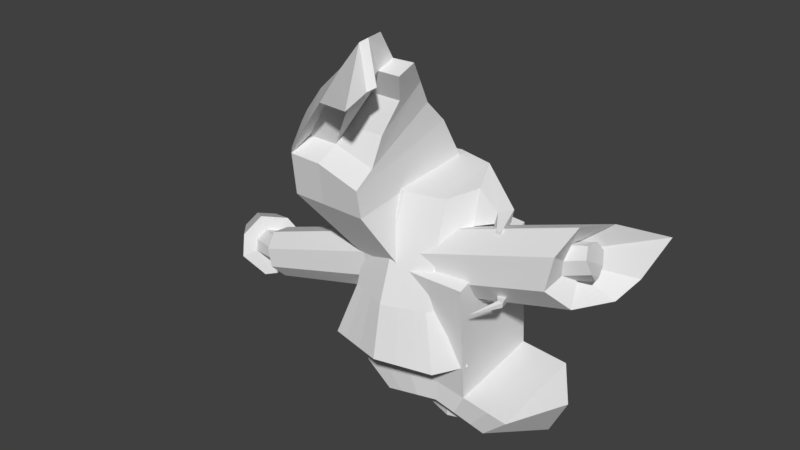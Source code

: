 # Source: wanderer1_bodyParts.blend  (saved by Blender 2.78.0; exported with 4.5.12 LTS)
import bpy
from mathutils import Matrix  # noqa: F401  (used for matrix-valued properties, if any)

bpy.ops.wm.read_factory_settings(use_empty=True)
scene = bpy.context.scene
scene.name = 'Scene'

# ---- collections
col_collection_1 = bpy.data.collections.new('Collection 1'); scene.collection.children.link(col_collection_1)

# ---- world
world_world = bpy.data.worlds.new('World'); scene.world = world_world
world_world.color = (0.05088, 0.05088, 0.05088)
world_world.use_sun_shadow = False
world_world.sun_shadow_jitter_overblur = 0.0
world_world.cycles.sampling_method = 'MANUAL'

# ---- meshes
me_cube_001 = bpy.data.meshes.new('Cube.001')
me_cube_001.from_pydata([(0.8462, 0.726, -1.661), (0.8462, 0.0591, -1.767), (1.387, 0.7049, -1.103), (-0.3326, -1.064, 1.885), (1.034, 0.3452, -1.698), (1.7, 0.2643, -1.235), (0.4427, -0.07896, -1.767), (0.4427, 0.8302, -1.661), (0.03928, 0.726, -1.661), (0.03928, 0.0591, -1.767), (0.4427, 0.8091, -1.103), (-0.5012, 0.7049, -1.103), (0.4427, 0.6852, 0.3869), (-0.3728, 0.581, 0.3869), (-0.6052, 0.5025, 0.949), (-0.6831, 0.2769, 1.374), (-0.8745, -0.6568, 1.296), (-0.743, 0.04365, 1.624), (-0.4161, -0.8017, 1.86), (-0.1481, 0.3452, -1.698), (-0.7323, 0.4305, -1.161), (-0.8197, 0.2834, 0.04386), (-1.086, -0.2116, 1.453), (-1.076, -0.4167, 0.758), (-1.147, -0.3747, 0.9652), (-1.206, -0.1783, 1.129), (-1.147, 0.1051, 1.085), (-1.083, 0.2577, 0.8865), (-1.047, 0.1902, 0.6232), (-1.044, 0.03671, 0.4849), (-1.032, -0.1607, 0.4957), (-0.1836, 0.03647, -1.451), (-0.3726, 0.7136, -1.333), (1.336, 0.3255, -1.396), (1.069, 0.03647, -1.451), (1.258, 0.7136, -1.333), (0.4427, 0.8178, -1.333), (0.4427, -0.08372, -1.451), (-0.4453, 0.3255, -1.396), (1.344, -0.3166, -1.317), (0.4427, -0.2546, -1.244), (0.4427, -0.4551, 0.07507), (1.475, 0.3013, -1.678), (-0.4567, -0.3187, -1.315), (-0.811, 0.2539, -1.233), (-0.4566, -0.4265, 0.06202), (-0.8746, 0.06731, -0.04864), (-0.9767, -0.7714, 0.6755), (-0.961, -0.8365, 1.141), (-1.237, -0.3149, 1.376), (-0.5075, 0.3013, -1.678), (-1.174, -0.2474, 0.3862), (-1.216, -0.5428, 0.6937), (-1.298, -0.499, 1.003), (-1.358, -0.2816, 1.207), (-1.198, -0.03155, 0.378), (1.044, -0.2662, -1.606), (0.4427, -0.2832, -1.454), (-0.2019, -0.2662, -1.606), (0.9058, 0.005137, -1.451), (-0.02032, 0.005137, -1.451), (0.741, 0.0231, -1.767), (0.1445, 0.0231, -1.767), (0.741, 0.7531, -1.661), (0.1445, 0.7531, -1.661), (1.141, 0.7321, -1.103), (-0.2551, 0.7321, -1.103), (-0.1601, 0.6081, 0.3869), (1.046, 0.7407, -1.333), (-0.16, 0.7407, -1.333), (-0.332, 0.5297, 0.949), (-0.4683, -0.5325, 1.465), (-0.531, -0.6568, 1.296), (-0.3896, 0.3041, 1.374), (-0.2886, -0.4088, 1.808), (-0.4339, 0.07081, 1.624), (-0.5951, -0.8412, 1.134), (0.8873, -0.2706, -1.566), (-0.03382, -0.2706, -1.566), (-0.2221, -0.434, 0.06542), (1.109, -0.3004, -1.298), (-0.2222, -0.302, -1.297), (-0.6066, -0.7764, 0.6743), (0.6877, -0.03672, -1.451), (0.1978, -0.03672, -1.451), (0.6005, -0.02498, -1.767), (0.285, -0.02498, -1.767), (0.6005, 0.7894, -1.661), (0.285, 0.7894, -1.661), (0.8118, 0.7684, -1.103), (0.07364, 0.7684, -1.103), (0.8164, 0.6444, 0.3869), (0.1239, 0.6444, 0.3869), (0.7615, 0.777, -1.333), (0.1239, 0.777, -1.333), (0.03299, 0.566, 0.949), (-0.05538, -0.5325, 1.465), (-0.07231, -0.6568, 1.163), (0.002519, 0.3404, 1.374), (0.05957, -0.4088, 1.808), (-0.02091, 0.1071, 1.624), (-0.1062, -0.8474, 0.9904), (0.6779, -0.2765, -1.513), (0.1907, -0.2765, -1.513), (0.8384, -0.4414, 0.07001), (0.09105, -0.4439, 0.06996), (0.7952, -0.2788, -1.273), (0.09106, -0.2797, -1.272), (-0.1123, -0.7831, 0.6728), (-0.5995, -0.7408, 1.664), (-0.6685, -0.9153, 1.532), (0.1107, -1.21, 1.952), (-0.8886, -0.4682, 1.727), (-0.7679, -0.3859, 1.789), (0.08581, -0.896, 2.034), (0.08092, -0.1318, 1.925), (-0.4947, -0.1824, 1.925), (-0.2483, -0.5919, 1.752), (-0.3257, -0.7408, 1.664), (-0.2483, -0.1608, 1.925), (-0.4881, -0.6091, 2.055), (-0.4028, -0.5509, 2.099), (0.197, -0.3714, 2.195), (-0.2098, -0.4072, 2.195), (0.1819, -0.5671, 2.112), (-0.03565, -0.6965, 2.072), (-0.09039, -0.8017, 2.01), (-0.06417, -0.5671, 2.112), (-0.03565, -0.3919, 2.195), (-0.1066, -0.7705, 2.421), (-0.05725, -0.7037, 2.458), (0.03065, -0.6388, 2.514), (0.1442, -0.8274, 2.074)], [], [(93, 36, 10, 89), (89, 10, 12, 91), (33, 35, 2, 5), (33, 5, 42), (25, 24, 53, 54), (48, 16, 109, 110), (20, 38, 50, 44), (24, 23, 52, 53), (94, 90, 10, 36), (90, 92, 12, 10), (38, 20, 11, 32), (34, 33, 42, 56), (21, 20, 44, 46), (20, 21, 13, 11), (22, 25, 54, 49), (22, 17, 15), (72, 71, 117, 118), (23, 30, 51, 52), (30, 29, 55, 51), (37, 83, 102, 57), (14, 27, 26, 15), (28, 27, 14, 13), (21, 29, 28, 13), (38, 31, 58, 50), (26, 25, 22, 15), (84, 37, 57, 103), (6, 85, 83, 37), (1, 4, 33, 34), (88, 94, 36, 7), (19, 38, 32, 8), (6, 37, 84, 86), (9, 31, 38, 19), (4, 0, 35, 33), (87, 7, 36, 93), (57, 102, 106, 40), (40, 106, 104, 41), (56, 42, 5, 39), (57, 40, 107, 103), (40, 41, 105, 107), (48, 49, 54, 53), (46, 45, 51, 55), (43, 45, 46, 44), (58, 43, 44, 50), (45, 47, 52, 51), (47, 48, 53, 52), (29, 21, 46, 55), (59, 34, 56, 77), (62, 60, 31, 9), (61, 1, 34, 59), (8, 32, 69, 64), (35, 68, 65, 2), (11, 13, 67, 66), (13, 14, 70, 67), (0, 63, 68, 35), (32, 11, 66, 69), (14, 15, 73, 70), (22, 49, 112, 113), (72, 16, 48, 76), (15, 17, 75, 73), (71, 74, 117), (100, 75, 119, 115), (82, 76, 48, 47), (77, 56, 39, 80), (31, 60, 78, 58), (81, 79, 45, 43), (78, 81, 43, 58), (79, 82, 47, 45), (65, 80, 39, 2), (83, 59, 77, 102), (86, 84, 60, 62), (85, 61, 59, 83), (64, 69, 94, 88), (68, 93, 89, 65), (66, 67, 92, 90), (67, 70, 95, 92), (63, 87, 93, 68), (69, 66, 90, 94), (70, 73, 98, 95), (97, 96, 71, 72), (97, 72, 76, 101), (73, 75, 100, 98), (74, 71, 96, 99), (17, 22, 113, 116), (108, 101, 76, 82), (102, 77, 80, 106), (60, 84, 103, 78), (107, 105, 79, 81), (103, 107, 81, 78), (105, 108, 82, 79), (74, 99, 124, 127), (119, 116, 123, 128), (112, 110, 3, 120), (113, 112, 120, 121), (117, 74, 127, 125), (75, 17, 116, 119), (96, 115, 99), (16, 72, 118, 109), (49, 48, 110, 112), (128, 123, 131), (120, 3, 111, 129), (121, 120, 129, 130), (110, 109, 18, 3), (118, 117, 125, 126), (115, 119, 128, 122), (116, 113, 121, 123), (109, 118, 126, 18), (89, 106, 80, 65), (3, 18, 114, 111), (126, 125, 132, 114), (123, 121, 130, 131), (18, 126, 114), (5, 2, 39), (88, 7, 6, 86), (85, 6, 7, 87), (87, 63, 61, 85), (1, 61, 63, 0), (0, 4, 1), (88, 86, 62, 64), (62, 9, 8, 64), (19, 8, 9), (91, 104, 106, 89), (91, 12, 41, 104), (12, 92, 105, 41), (92, 95, 108, 105), (95, 98, 101, 108), (97, 101, 98, 100), (97, 100, 115, 96), (122, 124, 99, 115), (127, 124, 122, 128), (129, 111, 114), (132, 130, 129, 114), (128, 131, 130, 127), (132, 125, 130), (130, 125, 127)])
_uv = me_cube_001.uv_layers.new(name='UVMap')
_uv.uv.foreach_set('vector', [0.5564, 0.02853, 0.5937, 0.02343, 0.5972, 0.05006, 0.5547, 0.05592, 0.5547, 0.05592, 0.5972, 0.05006, 0.6153, 0.2212, 0.5708, 0.2195, 0.4458, 0.0373, 0.4972, 0.04011, 0.4928, 0.06949, 0.4578, 0.0778, 0.4458, 0.0373, 0.4411, 0.07837, 0.4237, 0.05413, 0.1821, 0.2688, 0.1912, 0.259, 0.1997, 0.2643, 0.1903, 0.2717, 0.2261, 0.2751, 0.2377, 0.2837, 0.248, 0.3053, 0.2326, 0.3059, 0.166, 0.07172, 0.1814, 0.03218, 0.2037, 0.04567, 0.1828, 0.07338, 0.1912, 0.259, 0.193, 0.2482, 0.2035, 0.2474, 0.1997, 0.2643, 0.06883, 0.01658, 0.06943, 0.04469, 0.02628, 0.03711, 0.03088, 0.00996, 0.06943, 0.04469, 0.04252, 0.2108, 0.004344, 0.2106, 0.02628, 0.03711, 0.1814, 0.03218, 0.166, 0.07172, 0.1319, 0.06136, 0.1292, 0.03136, 0.3994, 0.01931, 0.4458, 0.0373, 0.4237, 0.05413, 0.3792, 0.04856, 0.1539, 0.186, 0.166, 0.07172, 0.1828, 0.07338, 0.1754, 0.1822, 0.166, 0.07172, 0.1539, 0.186, 0.09627, 0.2108, 0.1319, 0.06136, 0.1831, 0.2884, 0.1821, 0.2688, 0.1903, 0.2717, 0.1908, 0.2807, 0.1831, 0.2884, 0.1602, 0.3076, 0.1407, 0.292, 0.2558, 0.2822, 0.2682, 0.2884, 0.2715, 0.3079, 0.2623, 0.3077, 0.193, 0.2482, 0.1831, 0.2325, 0.1923, 0.2255, 0.2035, 0.2474, 0.1831, 0.2325, 0.1712, 0.2291, 0.1812, 0.2222, 0.1923, 0.2255, 0.3129, 0.0156, 0.3471, 0.01027, 0.342, 0.04117, 0.3126, 0.04268, 0.1206, 0.2599, 0.156, 0.2545, 0.1663, 0.2662, 0.1407, 0.292, 0.1593, 0.2372, 0.156, 0.2545, 0.1206, 0.2599, 0.09627, 0.2108, 0.1539, 0.186, 0.1712, 0.2291, 0.1593, 0.2372, 0.09627, 0.2108, 0.1814, 0.03218, 0.2283, 0.01604, 0.2426, 0.04781, 0.2037, 0.04567, 0.1663, 0.2662, 0.1821, 0.2688, 0.1831, 0.2884, 0.1407, 0.292, 0.279, 0.009845, 0.3129, 0.0156, 0.3126, 0.04268, 0.2814, 0.04046, 0.5922, 0.7542, 0.6078, 0.7546, 0.6119, 0.7832, 0.5922, 0.7818, 0.6324, 0.7572, 0.6681, 0.7668, 0.6656, 0.8053, 0.6413, 0.7907, 0.4506, 0.7612, 0.4545, 0.7924, 0.4295, 0.784, 0.4373, 0.7579, 0.5163, 0.7666, 0.5188, 0.8049, 0.4908, 0.8091, 0.4724, 0.7675, 0.5922, 0.7542, 0.5922, 0.7818, 0.5725, 0.7832, 0.5766, 0.7546, 0.552, 0.7571, 0.5431, 0.7906, 0.5188, 0.8049, 0.5163, 0.7666, 0.6681, 0.7668, 0.7119, 0.7675, 0.6937, 0.8091, 0.6656, 0.8053, 0.7336, 0.7612, 0.7469, 0.7578, 0.7547, 0.7838, 0.7299, 0.7922, 0.3126, 0.04268, 0.342, 0.04117, 0.3467, 0.06944, 0.3121, 0.06657, 0.3121, 0.06657, 0.3467, 0.06944, 0.3396, 0.1839, 0.3087, 0.1831, 0.3792, 0.04856, 0.4237, 0.05413, 0.4411, 0.07837, 0.3931, 0.08027, 0.3126, 0.04268, 0.3121, 0.06657, 0.2775, 0.06786, 0.2814, 0.04046, 0.3121, 0.06657, 0.3087, 0.1831, 0.2812, 0.1824, 0.2775, 0.06786, 0.2261, 0.2751, 0.1908, 0.2807, 0.1903, 0.2717, 0.1997, 0.2643, 0.1754, 0.1822, 0.2376, 0.1867, 0.1923, 0.2255, 0.1812, 0.2222, 0.231, 0.0759, 0.2376, 0.1867, 0.1754, 0.1822, 0.1828, 0.07338, 0.2426, 0.04781, 0.231, 0.0759, 0.1828, 0.07338, 0.2037, 0.04567, 0.2376, 0.1867, 0.221, 0.2462, 0.2035, 0.2474, 0.1923, 0.2255, 0.221, 0.2462, 0.2261, 0.2751, 0.1997, 0.2643, 0.2035, 0.2474, 0.1712, 0.2291, 0.1539, 0.186, 0.1754, 0.1822, 0.1812, 0.2222, 0.3779, 0.01237, 0.3994, 0.01931, 0.3792, 0.04856, 0.3648, 0.04463, 0.5626, 0.7557, 0.5552, 0.7867, 0.5431, 0.7906, 0.552, 0.7571, 0.6218, 0.7558, 0.6324, 0.7572, 0.6413, 0.7907, 0.6292, 0.7868, 0.4724, 0.7675, 0.4908, 0.8091, 0.4762, 0.8017, 0.463, 0.7644, 0.4972, 0.04011, 0.5228, 0.03401, 0.5181, 0.06262, 0.4928, 0.06949, 0.1319, 0.06136, 0.09627, 0.2108, 0.07414, 0.2105, 0.1066, 0.0532, 0.09627, 0.2108, 0.1206, 0.2599, 0.09719, 0.2652, 0.07414, 0.2105, 0.7119, 0.7675, 0.7213, 0.7644, 0.7082, 0.8017, 0.6937, 0.8091, 0.1292, 0.03136, 0.1319, 0.06136, 0.1066, 0.0532, 0.1031, 0.02369, 0.1206, 0.2599, 0.1407, 0.292, 0.1196, 0.3037, 0.09719, 0.2652, 0.1831, 0.2884, 0.1908, 0.2807, 0.1978, 0.31, 0.1915, 0.3191, 0.2558, 0.2822, 0.2377, 0.2837, 0.2261, 0.2751, 0.248, 0.268, 0.1407, 0.292, 0.1602, 0.3076, 0.142, 0.3247, 0.1196, 0.3037, 0.2682, 0.2884, 0.2787, 0.3038, 0.2715, 0.3079, 0.1107, 0.3521, 0.142, 0.3247, 0.1596, 0.3603, 0.138, 0.3898, 0.2414, 0.2406, 0.248, 0.268, 0.2261, 0.2751, 0.221, 0.2462, 0.3648, 0.04463, 0.3792, 0.04856, 0.3931, 0.08027, 0.374, 0.07564, 0.2283, 0.01604, 0.2489, 0.01163, 0.2576, 0.04355, 0.2426, 0.04781, 0.2497, 0.07271, 0.2562, 0.1839, 0.2376, 0.1867, 0.231, 0.0759, 0.2576, 0.04355, 0.2497, 0.07271, 0.231, 0.0759, 0.2426, 0.04781, 0.2562, 0.1839, 0.2414, 0.2406, 0.221, 0.2462, 0.2376, 0.1867, 0.5181, 0.06262, 0.374, 0.07564, 0.3931, 0.08027, 0.4928, 0.06949, 0.3471, 0.01027, 0.3779, 0.01237, 0.3648, 0.04463, 0.342, 0.04117, 0.5766, 0.7546, 0.5725, 0.7832, 0.5552, 0.7867, 0.5626, 0.7557, 0.6078, 0.7546, 0.6218, 0.7558, 0.6292, 0.7868, 0.6119, 0.7832, 0.463, 0.7644, 0.4762, 0.8017, 0.4545, 0.7924, 0.4506, 0.7612, 0.5228, 0.03401, 0.5564, 0.02853, 0.5547, 0.05592, 0.5181, 0.06262, 0.1066, 0.0532, 0.07414, 0.2105, 0.04252, 0.2108, 0.06943, 0.04469, 0.07414, 0.2105, 0.09719, 0.2652, 0.06025, 0.2741, 0.04252, 0.2108, 0.7213, 0.7644, 0.7336, 0.7612, 0.7299, 0.7922, 0.7082, 0.8017, 0.1031, 0.02369, 0.1066, 0.0532, 0.06943, 0.04469, 0.06883, 0.01658, 0.09719, 0.2652, 0.1196, 0.3037, 0.08466, 0.3231, 0.06025, 0.2741, 0.2804, 0.2678, 0.2863, 0.2816, 0.2682, 0.2884, 0.2558, 0.2822, 0.2804, 0.2678, 0.2558, 0.2822, 0.248, 0.268, 0.2755, 0.2538, 0.1196, 0.3037, 0.142, 0.3247, 0.1107, 0.3521, 0.08466, 0.3231, 0.2777, 0.2944, 0.2682, 0.2884, 0.2863, 0.2816, 0.2875, 0.2911, 0.1602, 0.3076, 0.1831, 0.2884, 0.1915, 0.3191, 0.1725, 0.3412, 0.2724, 0.2342, 0.2755, 0.2538, 0.248, 0.268, 0.2414, 0.2406, 0.342, 0.04117, 0.3648, 0.04463, 0.374, 0.07564, 0.3467, 0.06944, 0.2489, 0.01163, 0.279, 0.009845, 0.2814, 0.04046, 0.2576, 0.04355, 0.2775, 0.06786, 0.2812, 0.1824, 0.2562, 0.1839, 0.2497, 0.07271, 0.2814, 0.04046, 0.2775, 0.06786, 0.2497, 0.07271, 0.2576, 0.04355, 0.2812, 0.1824, 0.2724, 0.2342, 0.2414, 0.2406, 0.2562, 0.1839, 0.2787, 0.3038, 0.2913, 0.3048, 0.2944, 0.3189, 0.2851, 0.3164, 0.1596, 0.3603, 0.1725, 0.3412, 0.192, 0.3805, 0.1836, 0.398, 0.1978, 0.31, 0.2326, 0.3059, 0.2519, 0.3373, 0.2106, 0.3494, 0.1915, 0.3191, 0.1978, 0.31, 0.2106, 0.3494, 0.206, 0.3585, 0.2715, 0.3079, 0.2787, 0.3038, 0.2851, 0.3164, 0.2829, 0.3218, 0.142, 0.3247, 0.1602, 0.3076, 0.1725, 0.3412, 0.1596, 0.3603, 0.2863, 0.2816, 0.138, 0.3898, 0.2875, 0.2911, 0.2377, 0.2837, 0.2558, 0.2822, 0.2623, 0.3077, 0.248, 0.3053, 0.1908, 0.2807, 0.2261, 0.2751, 0.2326, 0.3059, 0.1978, 0.31, 0.1836, 0.398, 0.192, 0.3805, 0.2222, 0.4325, 0.2106, 0.3494, 0.2519, 0.3373, 0.2826, 0.3565, 0.2361, 0.3983, 0.206, 0.3585, 0.2106, 0.3494, 0.2361, 0.3983, 0.2307, 0.4065, 0.2326, 0.3059, 0.248, 0.3053, 0.2568, 0.3186, 0.2519, 0.3373, 0.2623, 0.3077, 0.2715, 0.3079, 0.2829, 0.3218, 0.2769, 0.3253, 0.138, 0.3898, 0.1596, 0.3603, 0.1836, 0.398, 0.171, 0.4232, 0.1725, 0.3412, 0.1915, 0.3191, 0.206, 0.3585, 0.192, 0.3805, 0.248, 0.3053, 0.2623, 0.3077, 0.2769, 0.3253, 0.2568, 0.3186, 0.5547, 0.05592, 0.3467, 0.06944, 0.374, 0.07564, 0.5181, 0.06262, 0.2519, 0.3373, 0.2568, 0.3186, 0.285, 0.335, 0.2826, 0.3565, 0.2769, 0.3253, 0.2829, 0.3218, 0.2895, 0.3312, 0.285, 0.335, 0.192, 0.3805, 0.206, 0.3585, 0.2307, 0.4065, 0.2258, 0.4193, 0.2568, 0.3186, 0.2769, 0.3253, 0.285, 0.335, 0.4411, 0.07837, 0.4928, 0.06949, 0.3931, 0.08027, 0.4506, 0.7612, 0.4373, 0.7579, 0.5922, 0.7542, 0.5766, 0.7546, 0.6078, 0.7546, 0.5922, 0.7542, 0.7469, 0.7578, 0.7336, 0.7612, 0.7336, 0.7612, 0.7213, 0.7644, 0.6218, 0.7558, 0.6078, 0.7546, 0.6324, 0.7572, 0.6218, 0.7558, 0.7213, 0.7644, 0.7119, 0.7675, 0.7119, 0.7675, 0.6681, 0.7668, 0.6324, 0.7572, 0.4506, 0.7612, 0.5766, 0.7546, 0.5626, 0.7557, 0.463, 0.7644, 0.5626, 0.7557, 0.552, 0.7571, 0.4724, 0.7675, 0.463, 0.7644, 0.5163, 0.7666, 0.4724, 0.7675, 0.552, 0.7571, 0.5708, 0.2195, 0.3396, 0.1839, 0.3467, 0.06944, 0.5547, 0.05592, 0.5708, 0.2195, 0.6153, 0.2212, 0.3087, 0.1831, 0.3396, 0.1839, 0.6153, 0.2212, 0.04252, 0.2108, 0.2812, 0.1824, 0.3087, 0.1831, 0.04252, 0.2108, 0.06025, 0.2741, 0.2724, 0.2342, 0.2812, 0.1824, 0.06025, 0.2741, 0.08466, 0.3231, 0.2755, 0.2538, 0.2724, 0.2342, 0.2804, 0.2678, 0.2755, 0.2538, 0.08466, 0.3231, 0.1107, 0.3521, 0.2804, 0.2678, 0.1107, 0.3521, 0.138, 0.3898, 0.2863, 0.2816, 0.171, 0.4232, 0.2944, 0.3189, 0.2913, 0.3048, 0.138, 0.3898, 0.2851, 0.3164, 0.2944, 0.3189, 0.171, 0.4232, 0.1836, 0.398, 0.2361, 0.3983, 0.2826, 0.3565, 0.285, 0.335, 0.2895, 0.3312, 0.2307, 0.4065, 0.2361, 0.3983, 0.285, 0.335, 0.1836, 0.398, 0.2258, 0.4193, 0.2307, 0.4065, 0.2851, 0.3164, 0.2895, 0.3312, 0.2829, 0.3218, 0.2307, 0.4065, 0.2307, 0.4065, 0.2829, 0.3218, 0.2851, 0.3164])
me_cube_001.use_remesh_preserve_volume = False
me_cube_001.use_remesh_preserve_attributes = False
me_cube_001.use_mirror_vertex_groups = False
me_cube_001.update()
me_cube_001.normals_split_custom_set([tuple(v) for v in zip(*[iter([0.1176, 0.9928, 0.02453, 0.1176, 0.9928, 0.02453, 0.1176, 0.9928, 0.02453, 0.1176, 0.9928, 0.02453, 0.1087, 0.9907, 0.08225, 0.1087, 0.9907, 0.08225, 0.1087, 0.9907, 0.08225, 0.1087, 0.9907, 0.08225, 0.5953, 0.4397, -0.6725, 0.5953, 0.4397, -0.6725, 0.5953, 0.4397, -0.6725, 0.5953, 0.4397, -0.6725, 0.1667, 0.986, -0.00239, 0.1667, 0.986, -0.00239, 0.1667, 0.986, -0.00239, -0.5886, 0.4353, -0.6812, -0.5886, 0.4353, -0.6812, -0.5886, 0.4353, -0.6812, -0.5886, 0.4353, -0.6812, 0.807, 0.1147, -0.5793, 0.807, 0.1147, -0.5793, 0.807, 0.1147, -0.5793, 0.807, 0.1147, -0.5793, -0.3321, 0.8708, -0.3624, -0.3321, 0.8708, -0.3624, -0.3321, 0.8708, -0.3624, -0.3321, 0.8708, -0.3624, -0.6047, 0.7371, -0.3016, -0.6047, 0.7371, -0.3016, -0.6047, 0.7371, -0.3016, -0.6047, 0.7371, -0.3016, -0.1176, 0.9928, 0.02453, -0.1176, 0.9928, 0.02453, -0.1176, 0.9928, 0.02453, -0.1176, 0.9928, 0.02453, -0.1172, 0.9895, 0.0843, -0.1172, 0.9895, 0.0843, -0.1172, 0.9895, 0.0843, -0.1172, 0.9895, 0.0843, -0.6351, 0.4116, -0.6536, -0.6351, 0.4116, -0.6536, -0.6351, 0.4116, -0.6536, -0.6351, 0.4116, -0.6536, -0.6497, 0.5177, -0.5568, -0.6497, 0.5177, -0.5568, -0.6497, 0.5177, -0.5568, -0.6497, 0.5177, -0.5568, -0.9448, 0.3275, -0.01395, -0.9448, 0.3275, -0.01395, -0.9448, 0.3275, -0.01395, -0.9448, 0.3275, -0.01395, -0.6713, 0.7364, 0.08429, -0.6713, 0.7364, 0.08429, -0.6713, 0.7364, 0.08429, -0.6713, 0.7364, 0.08429, -0.5255, 0.7714, 0.359, -0.5245, 0.7711, 0.361, -0.5245, 0.7711, 0.361, -0.5245, 0.7711, 0.361, -0.666, 0.6185, 0.417, -0.6676, 0.6172, 0.4163, -0.6676, 0.6172, 0.4163, 0.8433, 0.07023, -0.5328, 0.8433, 0.07023, -0.5328, 0.8433, 0.07023, -0.5328, 0.8433, 0.07023, -0.5328, -0.6966, 0.5652, 0.4419, -0.6966, 0.5652, 0.4419, -0.6966, 0.5652, 0.4419, -0.6966, 0.5652, 0.4419, -0.5853, -0.01359, 0.8107, -0.5853, -0.01359, 0.8107, -0.5853, -0.01359, 0.8107, -0.5853, -0.01359, 0.8107, -0.1384, 0.1495, -0.979, -0.1384, 0.1495, -0.979, -0.1384, 0.1495, -0.979, -0.1384, 0.1495, -0.979, -0.4879, 0.7913, 0.3684, -0.4879, 0.7913, 0.3684, -0.4879, 0.7913, 0.3684, -0.4879, 0.7913, 0.3684, -0.495, 0.8559, -0.1497, -0.495, 0.8559, -0.1497, -0.495, 0.8559, -0.1497, -0.495, 0.8559, -0.1497, -0.6359, 0.7613, -0.1267, -0.6359, 0.7613, -0.1267, -0.6359, 0.7613, -0.1267, -0.6359, 0.7613, -0.1267, 0.7314, 0.4746, -0.4897, 0.7314, 0.4746, -0.4897, 0.7314, 0.4746, -0.4897, 0.7314, 0.4746, -0.4897, -0.6826, 0.4939, 0.5386, -0.6826, 0.4939, 0.5386, -0.6815, 0.4959, 0.5382, -0.6826, 0.4939, 0.5386, 0.1333, 0.1445, -0.9805, 0.1333, 0.1445, -0.9805, 0.1333, 0.1445, -0.9805, 0.1333, 0.1445, -0.9805, 0.2428, -0.9683, -0.05868, 0.2428, -0.9683, -0.05868, 0.2428, -0.9683, -0.05868, 0.2428, -0.9683, -0.05868, 0.6821, -0.4079, -0.6069, 0.6821, -0.4079, -0.6069, 0.6821, -0.4079, -0.6069, 0.6821, -0.4079, -0.6069, -0.1685, 0.9857, -0.004114, -0.1685, 0.9857, -0.004114, -0.1685, 0.9857, -0.004114, -0.1685, 0.9857, -0.004114, -0.64, 0.3083, -0.7038, -0.64, 0.3083, -0.7038, -0.64, 0.3083, -0.7038, -0.64, 0.3083, -0.7038, -0.2428, -0.9683, -0.05868, -0.2428, -0.9683, -0.05868, -0.2428, -0.9683, -0.05868, -0.2428, -0.9683, -0.05868, -0.6857, -0.4055, -0.6045, -0.6857, -0.4055, -0.6045, -0.6857, -0.4055, -0.6045, -0.6857, -0.4055, -0.6045, 0.637, 0.3114, -0.7052, 0.637, 0.3114, -0.7052, 0.637, 0.3114, -0.7052, 0.637, 0.3114, -0.7052, 0.1685, 0.9857, -0.004114, 0.1685, 0.9857, -0.004114, 0.1685, 0.9857, -0.004114, 0.1685, 0.9857, -0.004114, -0.0204, -0.9978, 0.06347, -0.0204, -0.9978, 0.06347, -0.0204, -0.9978, 0.06347, -0.0204, -0.9978, 0.06347, -0.01999, -0.9907, -0.1348, -0.01999, -0.9907, -0.1348, -0.02031, -0.9908, -0.134, -0.01999, -0.9907, -0.1348, 0.6905, -0.468, -0.5516, 0.6905, -0.468, -0.5516, 0.6905, -0.468, -0.5516, 0.6905, -0.468, -0.5516, 0.02167, -0.9979, 0.061, 0.02167, -0.9979, 0.061, 0.02167, -0.9979, 0.061, 0.02167, -0.9979, 0.061, 0.02591, -0.9904, -0.1358, 0.02591, -0.9904, -0.1358, 0.02496, -0.9904, -0.1361, 0.02591, -0.9904, -0.1358, -0.7234, -0.5648, 0.3971, -0.7234, -0.5648, 0.3971, -0.7234, -0.5648, 0.3971, -0.7234, -0.5648, 0.3971, -0.5435, -0.4563, -0.7046, -0.5435, -0.4563, -0.7046, -0.5435, -0.4563, -0.7046, -0.5435, -0.4563, -0.7046, -0.8057, -0.5859, -0.08727, -0.8057, -0.5859, -0.08727, -0.8057, -0.5859, -0.08727, -0.8057, -0.5859, -0.08727, -0.7025, -0.4012, -0.5878, -0.7025, -0.4012, -0.5878, -0.7025, -0.4012, -0.5878, -0.7025, -0.4012, -0.5878, -0.4796, -0.5556, -0.6792, -0.4796, -0.5556, -0.6792, -0.4796, -0.5556, -0.6792, -0.4796, -0.5556, -0.6792, -0.69, -0.7195, -0.07865, -0.69, -0.7195, -0.07865, -0.69, -0.7195, -0.07865, -0.69, -0.7195, -0.07865, -0.7224, 0.6645, -0.1912, -0.7224, 0.6645, -0.1912, -0.7224, 0.6645, -0.1912, -0.7224, 0.6645, -0.1912, -0.1585, 0.4292, -0.8892, -0.1585, 0.4292, -0.8892, -0.1585, 0.4292, -0.8892, -0.1585, 0.4292, -0.8892, -0.238, -0.949, -0.2066, -0.238, -0.949, -0.2066, -0.238, -0.949, -0.2066, -0.238, -0.949, -0.2066, 0.238, -0.949, -0.2066, 0.238, -0.949, -0.2066, 0.238, -0.949, -0.2066, 0.238, -0.949, -0.2066, -0.1667, 0.9753, -0.1448, -0.1667, 0.9753, -0.1448, -0.1667, 0.9753, -0.1448, -0.1667, 0.9753, -0.1448, 0.1176, 0.9929, -0.01988, 0.1176, 0.9929, -0.01988, 0.1176, 0.9929, -0.01988, 0.1176, 0.9929, -0.01988, -0.1171, 0.9889, 0.09106, -0.1171, 0.9889, 0.09106, -0.114, 0.9894, 0.0896, -0.1171, 0.9889, 0.09106, -0.1106, 0.989, 0.09826, -0.1106, 0.989, 0.09826, -0.1079, 0.9889, 0.1019, -0.1117, 0.9892, 0.09493, 0.1667, 0.9753, -0.1448, 0.1667, 0.9753, -0.1448, 0.1667, 0.9753, -0.1448, 0.1667, 0.9753, -0.1448, -0.1176, 0.9929, -0.01988, -0.1176, 0.9929, -0.01988, -0.1176, 0.9929, -0.01988, -0.1176, 0.9929, -0.01988, -0.08491, 0.8858, 0.4562, -0.08491, 0.8858, 0.4562, -0.08361, 0.8853, 0.4575, -0.08157, 0.8875, 0.4535, -0.5984, 0.3234, 0.733, -0.5969, 0.3248, 0.7337, -0.5969, 0.3248, 0.7337, -0.5997, 0.3254, 0.7311, 0.003474, -0.6579, 0.7531, 0.003474, -0.6579, 0.7531, 0.003474, -0.6579, 0.7531, 0.003474, -0.6579, 0.7531, -0.06635, 0.7361, 0.6736, -0.06635, 0.7361, 0.6736, -0.06549, 0.7364, 0.6734, -0.06495, 0.7371, 0.6727, 0.7797, 0.3349, -0.5291, 0.78, 0.3326, -0.53, 0.7797, 0.3349, -0.5291, -0.06817, 0.7708, 0.6335, -0.06833, 0.7698, 0.6347, -0.06767, 0.7702, 0.6342, -0.06767, 0.7702, 0.6342, -0.01382, -0.9903, -0.1383, -0.01462, -0.9902, -0.1386, -0.01462, -0.9902, -0.1386, -0.01462, -0.9902, -0.1386, -0.0449, -0.9939, -0.1007, -0.0449, -0.9939, -0.1007, -0.0449, -0.9939, -0.1007, -0.0449, -0.9939, -0.1007, 0.1524, 0.413, -0.8979, 0.1524, 0.413, -0.8979, 0.1524, 0.413, -0.8979, 0.1524, 0.413, -0.8979, 0.02375, -0.9959, -0.08716, 0.02343, -0.996, -0.08639, 0.02375, -0.9959, -0.08716, 0.02375, -0.9959, -0.08716, 0.04654, -0.9927, -0.1117, 0.04654, -0.9927, -0.1117, 0.04654, -0.9927, -0.1117, 0.04654, -0.9927, -0.1117, -0.01543, -0.8667, -0.4986, -0.01645, -0.8668, -0.4984, -0.01602, -0.8664, -0.4991, -0.01602, -0.8664, -0.4991, 0.021, -0.1959, 0.9804, 0.021, -0.1959, 0.9804, 0.021, -0.1959, 0.9804, 0.021, -0.1959, 0.9804, -0.1527, 0.3308, -0.9312, -0.1527, 0.3308, -0.9312, -0.1527, 0.3308, -0.9312, -0.1527, 0.3308, -0.9312, -0.2408, -0.9603, -0.1409, -0.2408, -0.9603, -0.1409, -0.2408, -0.9603, -0.1409, -0.2408, -0.9603, -0.1409, 0.2408, -0.9603, -0.1409, 0.2408, -0.9603, -0.1409, 0.2408, -0.9603, -0.1409, 0.2408, -0.9603, -0.1409, -0.1679, 0.9824, -0.08183, -0.1679, 0.9824, -0.08183, -0.1679, 0.9824, -0.08183, -0.1679, 0.9824, -0.08183, 0.1176, 0.9931, 0.0001784, 0.1176, 0.9931, 0.0001784, 0.1176, 0.9931, 0.0001784, 0.1176, 0.9931, 0.0001784, -0.1171, 0.9892, 0.08801, -0.1157, 0.9891, 0.0912, -0.1171, 0.9892, 0.08801, -0.1171, 0.9892, 0.08801, -0.1138, 0.9871, 0.1126, -0.1141, 0.9868, 0.1147, -0.1092, 0.9877, 0.1117, -0.1104, 0.9876, 0.112, 0.1679, 0.9824, -0.08183, 0.1679, 0.9824, -0.08183, 0.1679, 0.9824, -0.08183, 0.1679, 0.9824, -0.08183, -0.1176, 0.9931, 0.0001785, -0.1176, 0.9931, 0.0001785, -0.1176, 0.9931, 0.0001785, -0.1176, 0.9931, 0.0001785, -0.0878, 0.8852, 0.4568, -0.08613, 0.8832, 0.461, -0.08309, 0.8833, 0.4615, -0.08522, 0.8844, 0.4589, 0.06967, -0.8875, 0.4555, 0.06967, -0.8875, 0.4555, 0.06967, -0.8875, 0.4555, 0.06967, -0.8875, 0.4555, 0.201, -0.6808, 0.7043, 0.201, -0.6808, 0.7043, 0.201, -0.6808, 0.7043, 0.201, -0.6808, 0.7043, -0.06744, 0.7346, 0.6751, -0.06578, 0.7332, 0.6768, -0.06515, 0.734, 0.676, -0.06447, 0.7349, 0.6751, 0.0, -0.9407, 0.3393, 0.0, -0.9407, 0.3393, 0.0, -0.9407, 0.3393, 0.0, -0.9407, 0.3393, -0.6016, 0.316, 0.7336, -0.6002, 0.3154, 0.735, -0.5995, 0.3192, 0.734, -0.6016, 0.316, 0.7336, -0.03599, -0.986, -0.1626, -0.03695, -0.9859, -0.163, -0.03695, -0.9859, -0.163, -0.03661, -0.9858, -0.1638, -0.0358, -0.9986, -0.03905, -0.0358, -0.9986, -0.03905, -0.0358, -0.9986, -0.03905, -0.0358, -0.9986, -0.03905, 0.1468, 0.3184, -0.9365, 0.1468, 0.3184, -0.9365, 0.1468, 0.3184, -0.9365, 0.1468, 0.3184, -0.9365, 0.02472, -0.9937, -0.1089, 0.0243, -0.9939, -0.1079, 0.02398, -0.9937, -0.1092, 0.02472, -0.9937, -0.1089, 0.03725, -0.9982, -0.04642, 0.03725, -0.9982, -0.04642, 0.03725, -0.9982, -0.04642, 0.03725, -0.9982, -0.04642, -0.01519, -0.8684, -0.4956, -0.01654, -0.8686, -0.4953, -0.01668, -0.8678, -0.4967, -0.01565, -0.8678, -0.4967, 0.002485, -0.8869, -0.462, 0.0, -0.8868, -0.4621, 0.0, -0.8868, -0.4621, 0.0, -0.8868, -0.4621, -0.06431, 0.7319, 0.6783, -0.06431, 0.7319, 0.6783, -0.06431, 0.7319, 0.6783, -0.06431, 0.7319, 0.6783, -0.6856, -0.5001, 0.529, -0.6856, -0.5001, 0.529, -0.6856, -0.5001, 0.529, -0.6856, -0.5001, 0.529, -0.5669, 0.2314, 0.7906, -0.5648, 0.2345, 0.7912, -0.5648, 0.2345, 0.7912, -0.5657, 0.2348, 0.7905, 0.8339, 0.3219, -0.4483, 0.8353, 0.3208, -0.4466, 0.8339, 0.3219, -0.4483, 0.8339, 0.3219, -0.4483, -0.06814, 0.7707, 0.6336, -0.06767, 0.7702, 0.6342, -0.06767, 0.7702, 0.6342, -0.06767, 0.7702, 0.6342, 0.9378, 0.07121, -0.3398, 0.9378, 0.07121, -0.3398, 0.9378, 0.07121, -0.3398, 0.0, -0.9749, -0.2226, 0.0, -0.9749, -0.2226, 0.0, -0.9749, -0.2226, 0.0, -0.9749, -0.2226, -0.707, -0.5562, 0.4367, -0.707, -0.5562, 0.4367, -0.707, -0.5562, 0.4367, -0.707, -0.5562, 0.4367, -0.06873, 0.7823, 0.6191, -0.06873, 0.7823, 0.6191, -0.06873, 0.7823, 0.6191, -0.5327, -0.6276, 0.5677, -0.5327, -0.6276, 0.5677, -0.5327, -0.6276, 0.5677, -0.5327, -0.6276, 0.5677, -0.6424, 0.2149, 0.7356, -0.6416, 0.2158, 0.736, -0.6416, 0.2158, 0.736, -0.6416, 0.2158, 0.736, 0.7485, 0.1811, -0.6379, 0.7485, 0.1811, -0.6379, 0.7485, 0.1811, -0.6379, 0.7485, 0.1811, -0.6379, 0.8169, -0.08632, -0.5703, 0.8169, -0.08632, -0.5703, 0.8169, -0.08632, -0.5703, 0.8169, -0.08632, -0.5703, -0.06431, 0.7319, 0.6783, -0.06431, 0.7319, 0.6783, -0.06431, 0.7319, 0.6783, -0.06431, 0.7319, 0.6783, -0.5666, 0.2305, 0.7911, -0.5636, 0.2299, 0.7934, -0.5658, 0.2313, 0.7914, -0.5666, 0.2305, 0.7911, 0.06681, -0.9613, -0.2673, 0.06681, -0.9613, -0.2673, 0.06681, -0.9613, -0.2673, 0.06681, -0.9613, -0.2673, 0.02321, -0.1731, 0.9846, 0.02321, -0.1731, 0.9846, 0.02321, -0.1731, 0.9846, 0.02321, -0.1731, 0.9846, 0.2789, 0.1458, -0.9492, 0.2789, 0.1458, -0.9492, 0.2789, 0.1458, -0.9492, 0.2789, 0.1458, -0.9492, 0.2841, 0.3462, -0.8941, 0.2841, 0.3462, -0.8941, 0.2841, 0.3462, -0.8941, 0.2841, 0.3462, -0.8941, -0.6228, 0.3155, 0.716, -0.6219, 0.3152, 0.7168, -0.6228, 0.3155, 0.716, -0.6228, 0.3155, 0.716, 0.366, 0.4828, -0.7956, 0.366, 0.4828, -0.7956, 0.366, 0.4828, -0.7956, 0.1166, -0.2082, 0.9711, 0.1166, -0.2082, 0.9711, 0.1166, -0.2082, 0.9711, 0.005109, 0.1217, -0.9926, 0.005109, 0.1217, -0.9926, 0.005109, 0.1217, -0.9926, 0.005109, 0.1217, -0.9926, -0.005109, 0.1217, -0.9926, -0.005109, 0.1217, -0.9926, -0.005109, 0.1217, -0.9926, -0.005109, 0.1217, -0.9926, -0.005693, 0.1356, -0.9908, -0.005693, 0.1356, -0.9908, -0.005693, 0.1356, -0.9908, -0.005693, 0.1356, -0.9908, -0.00628, 0.1496, -0.9887, -0.00628, 0.1496, -0.9887, -0.00628, 0.1496, -0.9887, -0.00628, 0.1496, -0.9887, 0.1243, 0.1553, -0.98, 0.1243, 0.1553, -0.98, 0.1243, 0.1553, -0.98, 0.005693, 0.1356, -0.9908, 0.005693, 0.1356, -0.9908, 0.005693, 0.1356, -0.9908, 0.005693, 0.1356, -0.9908, 0.00628, 0.1496, -0.9887, 0.00628, 0.1496, -0.9887, 0.00628, 0.1496, -0.9887, 0.00628, 0.1496, -0.9887, -0.1243, 0.1553, -0.98, -0.1243, 0.1553, -0.98, -0.1243, 0.1553, -0.98, 0.9998, 0.006193, -0.01624, 0.9998, 0.005455, -0.0167, 0.9998, 0.006193, -0.01624, 0.9998, 0.006193, -0.01624, -0.003228, -0.2718, 0.9623, -0.003228, -0.2718, 0.9623, -0.003228, -0.2718, 0.9623, -0.002449, -0.2715, 0.9624, 0.004643, -0.2716, 0.9624, 0.004643, -0.2716, 0.9624, 0.005005, -0.2725, 0.9621, 0.004643, -0.2716, 0.9624, 0.9719, -0.1203, 0.2024, 0.9716, -0.121, 0.2034, 0.972, -0.121, 0.2016, 0.9721, -0.1196, 0.2016, 0.9952, -0.09729, -0.004824, 0.9953, -0.09728, -0.003579, 0.9952, -0.09815, -0.005735, 0.9952, -0.09756, -0.006595, 0.9972, -0.06811, -0.03158, 0.9972, -0.06811, -0.03158, 0.9973, -0.0658, -0.03217, 0.9971, -0.06897, -0.03101, 0.981, -0.004678, -0.1938, 0.9812, -0.00415, -0.193, 0.981, -0.004678, -0.1938, 0.981, -0.004678, -0.1938, 0.9376, 0.07138, -0.3402, 0.9376, 0.07138, -0.3402, 0.9376, 0.07138, -0.3402, 0.9376, 0.07138, -0.3402, 0.01745, -0.4086, 0.9125, 0.01745, -0.4086, 0.9125, 0.01745, -0.4086, 0.9125, 0.01745, -0.4086, 0.9125, 0.8883, -0.04815, 0.4567, 0.8883, -0.04815, 0.4567, 0.8883, -0.04815, 0.4567, 0.5216, -0.6972, 0.4917, 0.5216, -0.6972, 0.4917, 0.5216, -0.6972, 0.4917, 0.5216, -0.6972, 0.4917, 0.9185, -0.2903, -0.2684, 0.9185, -0.2903, -0.2684, 0.9185, -0.2903, -0.2684, 0.9185, -0.2903, -0.2684, 0.5875, 0.8078, 0.04785, 0.5875, 0.8078, 0.04785, 0.5875, 0.8078, 0.04785, 0.9785, 0.1976, 0.05845, 0.9785, 0.1976, 0.05845, 0.9785, 0.1976, 0.05845])] * 3)])
me_cube_000 = bpy.data.meshes.new('Cube.000')
me_cube_000.from_pydata([(0.6329, 0.07055, -0.8946), (0.6329, -0.5996, -0.8946), (0.4469, 0.351, -0.2989), (0.4469, -0.4753, -0.2989), (0.424, -0.1546, 0.815), (0.424, 0.5538, 0.9532), (0.8202, -0.2545, -0.8946), (0.6343, -0.1474, -0.2989), (0.6113, 0.1405, 0.8841), (-0.002462, -0.7529, -0.8946), (-0.002462, 0.2438, -0.8946), (-0.6378, 0.2238, -0.8946), (-0.6378, -0.5996, -0.8946), (-0.002462, -0.6457, -0.2989), (-0.002462, 0.4552, -0.2989), (-0.4518, 0.351, -0.2989), (-0.4518, -0.4753, -0.2989), (-0.4289, -0.1546, 0.815), (-0.002462, -0.2728, 0.815), (-0.002462, 0.658, 0.9532), (-0.4289, 0.5538, 0.9532), (-0.8251, -0.2545, -0.8946), (-0.6392, -0.1474, -0.2989), (-0.6162, 0.1405, 0.8841), (-0.002462, -0.3917, 0.46), (0.4313, 0.4892, 0.5542), (0.4313, -0.2568, 0.46), (-0.002462, 0.5933, 0.5542), (0.6186, 0.04876, 0.5071), (-0.4362, 0.4892, 0.5542), (-0.4362, -0.2568, 0.46), (-0.6236, 0.04876, 0.5071), (-0.002462, -0.5031, 0.1272), (0.4381, 0.4286, 0.18), (-0.4431, 0.4286, 0.18), (0.4381, -0.3526, 0.1272), (-0.002462, 0.5327, 0.18), (0.6255, -0.03726, 0.1536), (-0.4431, -0.3526, 0.1272), (-0.6304, -0.03726, 0.1536), (1.08, 0.111, -0.01105), (1.056, 0.09943, -0.1755), (0.9152, -0.01755, -0.1755), (0.9603, 0.2273, 0.7291), (0.8474, 0.1199, 0.7054), (0.8184, 0.1071, 0.5759), (0.9402, 0.2176, 0.5921), (0.9499, -0.002284, -0.02012), (1.222, -0.28, 0.02304), (1.213, -0.2771, -0.03826), (1.145, -0.274, -0.03826), (1.044, -0.09745, 0.6468), (0.9855, -0.09861, 0.638), (0.9743, -0.09483, 0.5897), (1.036, -0.09505, 0.5958), (1.158, -0.2785, 0.01965), (1.011, -0.5327, -0.07524), (-1.207, 0.1314, 0.6979), (-1.196, 0.1104, 0.7947), (-1.089, 0.001169, 0.7974), (-1.102, 0.02363, 0.6978), (-1.403, -0.2297, 0.6606), (-1.398, -0.2344, 0.6972), (-1.342, -0.238, 0.704), (-1.347, -0.2335, 0.6662), (-1.225, -0.5116, 0.6515), (-0.8101, 0.1666, 0.006588), (-0.7362, 0.3503, 0.01701), (-0.8136, 0.1232, -0.1718), (-0.7397, 0.3197, -0.1718), (0.4672, -0.6396, -0.8946), (-0.4721, -0.6396, -0.8946), (0.4672, 0.1157, -0.8946), (-0.4721, 0.229, -0.8946), (0.3298, 0.3781, -0.2989), (-0.3347, 0.3781, -0.2989), (0.3298, -0.5197, -0.2989), (-0.3347, -0.5197, -0.2989), (0.3233, -0.3918, 0.1272), (-0.3282, -0.3918, 0.1272), (0.3128, -0.1854, 0.815), (-0.3177, -0.1854, 0.815), (-0.3231, 0.5163, 0.5542), (0.3182, 0.5163, 0.5542), (0.3128, 0.581, 0.9532), (-0.3177, 0.581, 0.9532), (-0.3231, -0.292, 0.46), (0.3182, -0.292, 0.46), (0.3233, 0.4557, 0.18), (-0.3282, 0.4557, 0.18), (0.246, -0.693, -0.8946), (-0.2509, -0.693, -0.8946), (0.246, 0.1761, -0.8946), (-0.2509, 0.236, -0.8946), (0.1733, 0.4144, -0.2989), (-0.1782, 0.4144, -0.2989), (0.1733, -0.5791, -0.2989), (-0.1782, -0.5791, -0.2989), (0.1698, -0.4443, 0.1272), (-0.1747, -0.4443, 0.1272), (0.1643, -0.2266, 0.815), (-0.1692, -0.2266, 0.815), (-0.1721, 0.5526, 0.5542), (0.1671, 0.5526, 0.5542), (0.1643, 0.6173, 0.9532), (-0.1692, 0.6173, 0.9532), (-0.1721, -0.3389, 0.46), (0.1671, -0.3389, 0.46), (0.1698, 0.492, 0.18), (-0.1747, 0.492, 0.18)], [], [(9, 90, 96, 13), (92, 10, 14, 94), (6, 0, 2, 7), (33, 37, 47, 40), (103, 27, 19, 104), (24, 107, 100, 18), (26, 28, 8, 4), (1, 6, 7, 3), (9, 13, 97, 91), (93, 95, 14, 10), (21, 22, 15, 11), (102, 105, 19, 27), (24, 18, 101, 106), (30, 17, 23, 31), (12, 16, 22, 21), (80, 84, 104, 100), (23, 17, 20), (38, 30, 31, 39), (32, 24, 106, 99), (109, 102, 27, 36), (39, 31, 29, 34), (35, 37, 28, 26), (32, 98, 107, 24), (108, 36, 27, 103), (37, 33, 25, 28), (7, 2, 41, 42), (94, 14, 36, 108), (13, 96, 98, 32), (3, 7, 37, 35), (15, 22, 68, 69), (95, 109, 36, 14), (13, 32, 99, 97), (16, 38, 39, 22), (68, 66, 67, 69), (41, 40, 48, 49), (44, 45, 53, 52), (37, 7, 42, 47), (25, 5, 43, 46), (5, 8, 44, 43), (28, 25, 46, 45), (8, 28, 45, 44), (2, 33, 40, 41), (49, 48, 56), (45, 46, 54, 53), (42, 41, 49, 50), (47, 42, 50, 55), (43, 44, 52, 51), (40, 47, 55, 48), (46, 43, 51, 54), (50, 49, 56), (55, 50, 56), (48, 55, 56), (52, 53, 54, 51), (31, 23, 59, 60), (60, 59, 63, 64), (23, 20, 58, 59), (20, 29, 57, 58), (29, 31, 60, 57), (64, 63, 65), (58, 57, 61, 62), (57, 60, 64, 61), (59, 58, 62, 63), (62, 61, 65), (61, 64, 65), (63, 62, 65), (39, 34, 67, 66), (34, 15, 69, 67), (22, 39, 66, 68), (70, 1, 3, 76), (11, 15, 75, 73), (0, 72, 74, 2), (15, 34, 89, 75), (76, 3, 35, 78), (71, 77, 16, 12), (78, 35, 26, 87), (77, 79, 38, 16), (20, 17, 81, 85), (81, 101, 105, 85), (86, 81, 17, 30), (29, 20, 85, 82), (33, 88, 83, 25), (25, 83, 84, 5), (79, 86, 30, 38), (87, 26, 4, 80), (2, 74, 88, 33), (34, 29, 82, 89), (90, 70, 76, 96), (73, 75, 95, 93), (72, 92, 94, 74), (75, 89, 109, 95), (96, 76, 78, 98), (91, 97, 77, 71), (98, 78, 87, 107), (97, 99, 79, 77), (105, 101, 18, 19), (19, 18, 100, 104), (106, 101, 81, 86), (82, 85, 105, 102), (88, 108, 103, 83), (83, 103, 104, 84), (99, 106, 86, 79), (107, 87, 80, 100), (74, 94, 108, 88), (89, 82, 102, 109), (5, 84, 80, 4), (4, 8, 5), (90, 9, 10, 92), (9, 91, 93, 10), (73, 93, 91, 71), (11, 73, 71, 12), (11, 12, 21), (72, 70, 90, 92), (72, 0, 1, 70), (0, 6, 1)])
_uv = me_cube_000.uv_layers.new(name='UVMap')
_uv.uv.foreach_set('vector', [0.5941, 0.4959, 0.6143, 0.4968, 0.6088, 0.5463, 0.5934, 0.5448, 0.7298, 0.5242, 0.749, 0.5285, 0.7427, 0.5765, 0.729, 0.574, 0.675, 0.5047, 0.6999, 0.5171, 0.7075, 0.5698, 0.6652, 0.5554, 0.02507, 0.8649, 0.06006, 0.894, 0.05093, 0.9274, 0.03371, 0.9314, 0.7224, 0.6409, 0.7359, 0.6421, 0.7353, 0.673, 0.722, 0.6726, 0.5926, 0.6133, 0.6083, 0.6148, 0.6086, 0.6486, 0.5924, 0.6477, 0.6328, 0.6165, 0.6625, 0.6268, 0.6634, 0.6605, 0.6333, 0.6497, 0.6458, 0.4973, 0.675, 0.5047, 0.6652, 0.5554, 0.6334, 0.5482, 0.5941, 0.4959, 0.5934, 0.5448, 0.5778, 0.5459, 0.5739, 0.4961, 0.4488, 0.5228, 0.4536, 0.572, 0.4397, 0.5752, 0.43, 0.527, 0.5129, 0.502, 0.5207, 0.5536, 0.4758, 0.5667, 0.4777, 0.5155, 0.4615, 0.6403, 0.4621, 0.6723, 0.4486, 0.6727, 0.4479, 0.6415, 0.5926, 0.6133, 0.5924, 0.6477, 0.5763, 0.6485, 0.5769, 0.6146, 0.5523, 0.616, 0.5515, 0.6494, 0.5212, 0.66, 0.5222, 0.6261, 0.5423, 0.4956, 0.5531, 0.5471, 0.5207, 0.5536, 0.5129, 0.502, 0.6227, 0.6493, 0.7098, 0.6723, 0.722, 0.6726, 0.6086, 0.6486, 0.5293, 0.938, 0.5515, 0.6494, 0.5378, 0.9764, 0.5526, 0.5855, 0.5523, 0.616, 0.5222, 0.6261, 0.522, 0.5944, 0.5929, 0.5826, 0.5926, 0.6133, 0.5769, 0.6146, 0.5772, 0.5839, 0.4591, 0.6103, 0.4615, 0.6403, 0.4479, 0.6415, 0.4454, 0.6124, 0.522, 0.5944, 0.5222, 0.6261, 0.4834, 0.6382, 0.4812, 0.6069, 0.633, 0.5863, 0.663, 0.5957, 0.6625, 0.6268, 0.6328, 0.6165, 0.5929, 0.5826, 0.6086, 0.5842, 0.6083, 0.6148, 0.5926, 0.6133, 0.7245, 0.6114, 0.738, 0.6133, 0.7359, 0.6421, 0.7224, 0.6409, 0.663, 0.5957, 0.7029, 0.6083, 0.7008, 0.639, 0.6625, 0.6268, 0.07884, 0.9033, 0.1196, 0.9207, 0.06917, 0.9465, 0.06667, 0.9329, 0.729, 0.574, 0.7427, 0.5765, 0.738, 0.6133, 0.7245, 0.6114, 0.5934, 0.5448, 0.6088, 0.5463, 0.6086, 0.5842, 0.5929, 0.5826, 0.6334, 0.5482, 0.6652, 0.5554, 0.663, 0.5957, 0.633, 0.5863, 0.1592, 0.9662, 0.1351, 0.9271, 0.165, 0.9282, 0.1744, 0.9436, 0.4536, 0.572, 0.4591, 0.6103, 0.4454, 0.6124, 0.4397, 0.5752, 0.5934, 0.5448, 0.5929, 0.5826, 0.5772, 0.5839, 0.5778, 0.5459, 0.5531, 0.5471, 0.5526, 0.5855, 0.522, 0.5944, 0.5207, 0.5536, 0.165, 0.9282, 0.1724, 0.9145, 0.1891, 0.9125, 0.1853, 0.931, 0.06917, 0.9465, 0.07268, 0.9587, 0.04594, 0.9704, 0.04321, 0.9665, 0.3868, 0.9178, 0.3969, 0.9307, 0.3718, 0.9326, 0.3711, 0.9297, 0.06006, 0.894, 0.07884, 0.9033, 0.06667, 0.9329, 0.05093, 0.9274, 0.4358, 0.9615, 0.4235, 0.994, 0.3836, 0.9529, 0.3877, 0.9441, 0.4014, 0.8605, 0.4072, 0.8982, 0.3868, 0.9178, 0.3769, 0.9102, 0.4174, 0.9233, 0.4358, 0.9615, 0.3877, 0.9441, 0.3969, 0.9307, 0.4072, 0.8982, 0.4174, 0.9233, 0.3969, 0.9307, 0.3868, 0.9178, 0.1196, 0.9207, 0.1334, 0.958, 0.07268, 0.9587, 0.06917, 0.9465, 0.04321, 0.9665, 0.04594, 0.9704, 0.02507, 0.9848, 0.3969, 0.9307, 0.3877, 0.9441, 0.3694, 0.9359, 0.3718, 0.9326, 0.06667, 0.9329, 0.06917, 0.9465, 0.04321, 0.9665, 0.03846, 0.9627, 0.05093, 0.9274, 0.06667, 0.9329, 0.03846, 0.9627, 0.03331, 0.9602, 0.3769, 0.9102, 0.3868, 0.9178, 0.3711, 0.9297, 0.3676, 0.9285, 0.03371, 0.9314, 0.05093, 0.9274, 0.03331, 0.9602, 0.02893, 0.9591, 0.3877, 0.9441, 0.3836, 0.9529, 0.3676, 0.9388, 0.3694, 0.9359, 0.03846, 0.9627, 0.04321, 0.9665, 0.02507, 0.9848, 0.03331, 0.9602, 0.03846, 0.9627, 0.02507, 0.9848, 0.02893, 0.9591, 0.03331, 0.9602, 0.02507, 0.9848, 0.3711, 0.9297, 0.3718, 0.9326, 0.3677, 0.932, 0.3676, 0.9285, 0.5387, 0.9191, 0.5293, 0.938, 0.4915, 0.9153, 0.4941, 0.9059, 0.4941, 0.9059, 0.4915, 0.9153, 0.4547, 0.8995, 0.4558, 0.8956, 0.5293, 0.938, 0.5378, 0.9764, 0.4831, 0.9242, 0.4915, 0.9153, 0.5378, 0.9764, 0.509, 0.9947, 0.4764, 0.9307, 0.4831, 0.9242, 0.5655, 0.8884, 0.5387, 0.9191, 0.4941, 0.9059, 0.4927, 0.8939, 0.4558, 0.8956, 0.4547, 0.8995, 0.4266, 0.8884, 0.4831, 0.9242, 0.4764, 0.9307, 0.4503, 0.9069, 0.4523, 0.9043, 0.4927, 0.8939, 0.4941, 0.9059, 0.4558, 0.8956, 0.457, 0.8908, 0.4915, 0.9153, 0.4831, 0.9242, 0.4523, 0.9043, 0.4547, 0.8995, 0.4523, 0.9043, 0.4503, 0.9069, 0.4266, 0.8884, 0.457, 0.8908, 0.4558, 0.8956, 0.4266, 0.8884, 0.4547, 0.8995, 0.4523, 0.9043, 0.4266, 0.8884, 0.1578, 0.8939, 0.2, 0.8851, 0.1891, 0.9125, 0.1724, 0.9145, 0.2, 0.9754, 0.1592, 0.9662, 0.1744, 0.9436, 0.1905, 0.9473, 0.1351, 0.9271, 0.1578, 0.8939, 0.1724, 0.9145, 0.165, 0.9282, 0.6323, 0.4972, 0.6458, 0.4973, 0.6334, 0.5482, 0.6228, 0.5475, 0.4777, 0.5155, 0.4758, 0.5667, 0.4662, 0.569, 0.4655, 0.5187, 0.6999, 0.5171, 0.7127, 0.5202, 0.7167, 0.5716, 0.7075, 0.5698, 0.4758, 0.5667, 0.4812, 0.6069, 0.4717, 0.6084, 0.4662, 0.569, 0.6228, 0.5475, 0.6334, 0.5482, 0.633, 0.5863, 0.6225, 0.5855, 0.5558, 0.496, 0.5638, 0.5467, 0.5531, 0.5471, 0.5423, 0.4956, 0.6225, 0.5855, 0.633, 0.5863, 0.6328, 0.6165, 0.6224, 0.6158, 0.5638, 0.5467, 0.5631, 0.5849, 0.5526, 0.5855, 0.5531, 0.5471, 0.4838, 0.6715, 0.5515, 0.6494, 0.5621, 0.649, 0.4744, 0.6719, 0.5621, 0.649, 0.5763, 0.6485, 0.4621, 0.6723, 0.4744, 0.6719, 0.5628, 0.6154, 0.5621, 0.649, 0.5515, 0.6494, 0.5523, 0.616, 0.4834, 0.6382, 0.4838, 0.6715, 0.4744, 0.6719, 0.4739, 0.6391, 0.7029, 0.6083, 0.7122, 0.6097, 0.7102, 0.6398, 0.7008, 0.639, 0.7008, 0.639, 0.7102, 0.6398, 0.7098, 0.6723, 0.7005, 0.6719, 0.5631, 0.5849, 0.5628, 0.6154, 0.5523, 0.616, 0.5526, 0.5855, 0.6224, 0.6158, 0.6328, 0.6165, 0.6333, 0.6497, 0.6227, 0.6493, 0.7075, 0.5698, 0.7167, 0.5716, 0.7122, 0.6097, 0.7029, 0.6083, 0.4812, 0.6069, 0.4834, 0.6382, 0.4739, 0.6391, 0.4717, 0.6084, 0.6143, 0.4968, 0.6323, 0.4972, 0.6228, 0.5475, 0.6088, 0.5463, 0.4655, 0.5187, 0.4662, 0.569, 0.4536, 0.572, 0.4488, 0.5228, 0.7127, 0.5202, 0.7298, 0.5242, 0.729, 0.574, 0.7167, 0.5716, 0.4662, 0.569, 0.4717, 0.6084, 0.4591, 0.6103, 0.4536, 0.572, 0.6088, 0.5463, 0.6228, 0.5475, 0.6225, 0.5855, 0.6086, 0.5842, 0.5739, 0.4961, 0.5778, 0.5459, 0.5638, 0.5467, 0.5558, 0.496, 0.6086, 0.5842, 0.6225, 0.5855, 0.6224, 0.6158, 0.6083, 0.6148, 0.5778, 0.5459, 0.5772, 0.5839, 0.5631, 0.5849, 0.5638, 0.5467, 0.4621, 0.6723, 0.5763, 0.6485, 0.5924, 0.6477, 0.7353, 0.673, 0.7353, 0.673, 0.5924, 0.6477, 0.6086, 0.6486, 0.722, 0.6726, 0.5769, 0.6146, 0.5763, 0.6485, 0.5621, 0.649, 0.5628, 0.6154, 0.4739, 0.6391, 0.4744, 0.6719, 0.4621, 0.6723, 0.4615, 0.6403, 0.7122, 0.6097, 0.7245, 0.6114, 0.7224, 0.6409, 0.7102, 0.6398, 0.7102, 0.6398, 0.7224, 0.6409, 0.722, 0.6726, 0.7098, 0.6723, 0.5772, 0.5839, 0.5769, 0.6146, 0.5628, 0.6154, 0.5631, 0.5849, 0.6083, 0.6148, 0.6224, 0.6158, 0.6227, 0.6493, 0.6086, 0.6486, 0.7167, 0.5716, 0.729, 0.574, 0.7245, 0.6114, 0.7122, 0.6097, 0.4717, 0.6084, 0.4739, 0.6391, 0.4615, 0.6403, 0.4591, 0.6103, 0.7005, 0.6719, 0.7098, 0.6723, 0.6227, 0.6493, 0.6333, 0.6497, 0.6333, 0.6497, 0.4072, 0.8982, 0.7005, 0.6719, 0.6143, 0.4968, 0.5941, 0.4959, 0.749, 0.5285, 0.7298, 0.5242, 0.5941, 0.4959, 0.5739, 0.4961, 0.4488, 0.5228, 0.749, 0.5285, 0.4655, 0.5187, 0.4488, 0.5228, 0.5739, 0.4961, 0.5558, 0.496, 0.4777, 0.5155, 0.4655, 0.5187, 0.5558, 0.496, 0.5423, 0.4956, 0.4777, 0.5155, 0.5423, 0.4956, 0.5129, 0.502, 0.7127, 0.5202, 0.6323, 0.4972, 0.6143, 0.4968, 0.7298, 0.5242, 0.7127, 0.5202, 0.6999, 0.5171, 0.6458, 0.4973, 0.6323, 0.4972, 0.6999, 0.5171, 0.675, 0.5047, 0.6458, 0.4973])
me_cube_000.use_remesh_preserve_volume = False
me_cube_000.use_remesh_preserve_attributes = False
me_cube_000.use_mirror_vertex_groups = False
me_cube_000.update()
me_cube_000.normals_split_custom_set([tuple(v) for v in zip(*[iter([0.2807, -0.9405, 0.1916, 0.2807, -0.9405, 0.1916, 0.2794, -0.9403, 0.1943, 0.2807, -0.9405, 0.1916, 0.2313, 0.9152, -0.3299, 0.2339, 0.9143, -0.3308, 0.2339, 0.9143, -0.3308, 0.233, 0.9135, -0.3334, 0.9002, 0.4096, 0.1477, 0.9002, 0.4096, 0.1477, 0.9002, 0.4096, 0.1477, 0.9002, 0.4096, 0.1477, 0.3473, -0.02307, 0.9375, 0.3473, -0.02307, 0.9375, 0.3473, -0.02307, 0.9375, 0.3473, -0.02307, 0.9375, 0.2326, 0.9602, -0.1547, 0.2326, 0.9602, -0.1547, 0.2326, 0.9602, -0.1547, 0.2326, 0.9602, -0.1547, 0.2693, -0.9154, 0.2992, 0.274, -0.9155, 0.2946, 0.2679, -0.9148, 0.3021, 0.2693, -0.9154, 0.2992, 0.8231, -0.5446, 0.1608, 0.8231, -0.5446, 0.1608, 0.8231, -0.5446, 0.1608, 0.8231, -0.5446, 0.1608, 0.8202, -0.4567, 0.3447, 0.8202, -0.4567, 0.3447, 0.8202, -0.4567, 0.3447, 0.8202, -0.4567, 0.3447, -0.2807, -0.9405, 0.1916, -0.2807, -0.9405, 0.1916, -0.2835, -0.9398, 0.1906, -0.2807, -0.9405, 0.1916, -0.1111, 0.9469, -0.3017, -0.1084, 0.9468, -0.3031, -0.1084, 0.9468, -0.3031, -0.1084, 0.9468, -0.3031, -0.9117, 0.3497, 0.2158, -0.9117, 0.3497, 0.2158, -0.9117, 0.3497, 0.2158, -0.9117, 0.3497, 0.2158, -0.2326, 0.9602, -0.1547, -0.2326, 0.9602, -0.1547, -0.2326, 0.9602, -0.1547, -0.2326, 0.9602, -0.1547, -0.2693, -0.9154, 0.2992, -0.2693, -0.9154, 0.2992, -0.2723, -0.915, 0.2978, -0.274, -0.9155, 0.2946, -0.8231, -0.5446, 0.1608, -0.8231, -0.5446, 0.1608, -0.8231, -0.5446, 0.1608, -0.8231, -0.5446, 0.1608, -0.8202, -0.4567, 0.3447, -0.8202, -0.4567, 0.3447, -0.8202, -0.4567, 0.3447, -0.8202, -0.4567, 0.3447, 0.005191, -0.168, 0.9858, 0.002785, -0.1692, 0.9856, 0.002785, -0.1692, 0.9856, 0.004673, -0.1719, 0.9851, 0.0603, -0.1911, 0.9797, 0.0603, -0.1911, 0.9797, 0.0603, -0.1911, 0.9797, -0.8375, -0.5238, 0.1555, -0.8375, -0.5238, 0.1555, -0.8375, -0.5238, 0.1555, -0.8375, -0.5238, 0.1555, -0.2963, -0.9078, 0.2968, -0.2963, -0.9078, 0.2968, -0.3005, -0.905, 0.301, -0.3008, -0.9078, 0.2924, -0.229, 0.961, -0.1549, -0.229, 0.961, -0.1549, -0.229, 0.961, -0.1549, -0.229, 0.961, -0.1549, -0.9207, 0.3856, -0.06034, -0.9207, 0.3856, -0.06034, -0.9207, 0.3856, -0.06034, -0.9207, 0.3856, -0.06034, 0.8375, -0.5238, 0.1555, 0.8375, -0.5238, 0.1555, 0.8375, -0.5238, 0.1555, 0.8375, -0.5238, 0.1555, 0.2963, -0.9078, 0.2968, 0.3008, -0.9078, 0.2924, 0.3005, -0.905, 0.301, 0.2963, -0.9078, 0.2968, 0.229, 0.961, -0.1549, 0.229, 0.961, -0.1549, 0.229, 0.961, -0.1549, 0.229, 0.961, -0.1549, 0.9207, 0.3856, -0.06034, 0.9207, 0.3856, -0.06034, 0.9207, 0.3856, -0.06034, 0.9207, 0.3856, -0.06034, 0.2698, 0.02054, -0.9627, 0.2698, 0.02054, -0.9627, 0.2698, 0.02054, -0.9627, 0.2698, 0.02054, -0.9627, 0.2226, 0.9627, -0.154, 0.2252, 0.9619, -0.155, 0.2252, 0.9619, -0.155, 0.2252, 0.9619, -0.155, 0.3242, -0.8991, 0.2941, 0.3269, -0.8978, 0.295, 0.3282, -0.8963, 0.2982, 0.3242, -0.8991, 0.2941, 0.8516, -0.5022, 0.1501, 0.8516, -0.5022, 0.1501, 0.8516, -0.5022, 0.1501, 0.8516, -0.5022, 0.1501, -0.413, 0.1553, -0.8974, -0.413, 0.1553, -0.8974, -0.413, 0.1553, -0.8974, -0.413, 0.1553, -0.8974, -0.2252, 0.9619, -0.155, -0.2252, 0.9619, -0.155, -0.2252, 0.9619, -0.155, -0.2252, 0.9619, -0.155, -0.3242, -0.8991, 0.2941, -0.3242, -0.8991, 0.2941, -0.3282, -0.8963, 0.2982, -0.3233, -0.9003, 0.2913, -0.8516, -0.5022, 0.1501, -0.8516, -0.5022, 0.1501, -0.8516, -0.5022, 0.1501, -0.8516, -0.5022, 0.1501, -0.9301, 0.363, -0.05561, -0.9301, 0.363, -0.05561, -0.9301, 0.363, -0.05561, -0.9301, 0.363, -0.05561, 0.9319, 0.3294, -0.152, 0.9319, 0.3294, -0.152, 0.9319, 0.3294, -0.152, 0.9319, 0.3294, -0.152, -0.7892, -0.5782, 0.2071, -0.7892, -0.5782, 0.2071, -0.7892, -0.5782, 0.2071, -0.7892, -0.5782, 0.2071, 0.2724, -0.9446, 0.1832, 0.2724, -0.9446, 0.1832, 0.2724, -0.9446, 0.1832, 0.2724, -0.9446, 0.1832, 0.4745, 0.8703, -0.132, 0.4745, 0.8703, -0.132, 0.4745, 0.8703, -0.132, 0.4745, 0.8703, -0.132, 0.4244, -0.09977, 0.8999, 0.4244, -0.09977, 0.8999, 0.4244, -0.09977, 0.8999, 0.4244, -0.09977, 0.8999, 0.1869, 0.134, -0.9732, 0.1869, 0.134, -0.9732, 0.1869, 0.134, -0.9732, 0.1869, 0.134, -0.9732, 0.1332, -0.9718, 0.1948, 0.1332, -0.9718, 0.1948, 0.1332, -0.9718, 0.1948, 0.1332, -0.9718, 0.1948, 0.4044, 0.9046, -0.1351, 0.4044, 0.9046, -0.1351, 0.4044, 0.9046, -0.1351, 0.4044, 0.9046, -0.1351, 0.786, -0.5995, -0.1509, 0.786, -0.5995, -0.1509, 0.786, -0.5995, -0.1509, 0.1088, 0.01941, -0.9939, 0.1088, 0.01941, -0.9939, 0.1088, 0.01941, -0.9939, 0.1088, 0.01941, -0.9939, 0.1665, -0.305, -0.9377, 0.1665, -0.305, -0.9377, 0.1665, -0.305, -0.9377, 0.1665, -0.305, -0.9377, -0.7887, -0.5789, 0.2071, -0.7887, -0.5789, 0.2071, -0.7887, -0.5789, 0.2071, -0.7887, -0.5789, 0.2071, -0.01188, -0.2702, 0.9627, -0.01188, -0.2702, 0.9627, -0.01188, -0.2702, 0.9627, -0.01188, -0.2702, 0.9627, -0.09756, 0.05875, 0.9935, -0.09756, 0.05875, 0.9935, -0.09756, 0.05875, 0.9935, -0.09756, 0.05875, 0.9935, 0.9466, 0.2842, -0.1524, 0.9466, 0.2842, -0.1524, 0.9466, 0.2842, -0.1524, 0.9466, 0.2842, -0.1524, 0.00637, 0.1382, -0.9904, 0.00637, 0.1382, -0.9904, 0.00637, 0.1382, -0.9904, -0.8764, 0.4202, 0.2355, -0.8764, 0.4202, 0.2355, -0.8764, 0.4202, 0.2355, -0.05724, -0.3199, 0.9457, -0.05724, -0.3199, 0.9457, -0.05724, -0.3199, 0.9457, 0.01604, -0.9977, -0.06514, 0.01604, -0.9977, -0.06514, 0.01604, -0.9977, -0.06514, 0.01604, -0.9977, -0.06514, 0.1831, -0.9739, 0.1338, 0.1831, -0.9739, 0.1338, 0.1831, -0.9739, 0.1338, 0.1831, -0.9739, 0.1338, 0.7156, -0.6612, -0.2254, 0.7156, -0.6612, -0.2254, 0.7156, -0.6612, -0.2254, 0.7156, -0.6612, -0.2254, -0.1464, -0.1026, 0.9839, -0.1464, -0.1026, 0.9839, -0.1464, -0.1026, 0.9839, -0.1464, -0.1026, 0.9839, -0.4606, 0.8855, -0.06161, -0.4606, 0.8855, -0.06161, -0.4606, 0.8855, -0.06161, -0.4606, 0.8855, -0.06161, -0.2924, 0.1254, -0.948, -0.2924, 0.1254, -0.948, -0.2924, 0.1254, -0.948, -0.2924, 0.1254, -0.948, 0.9115, 0.4034, -0.08032, 0.9115, 0.4034, -0.08032, 0.9115, 0.4034, -0.08032, -0.871, 0.4559, 0.183, -0.871, 0.4559, 0.183, -0.871, 0.4559, 0.183, -0.871, 0.4559, 0.183, 0.07475, 0.05751, -0.9955, 0.07475, 0.05751, -0.9955, 0.07475, 0.05751, -0.9955, 0.07475, 0.05751, -0.9955, -0.1781, -0.1778, 0.9678, -0.1781, -0.1778, 0.9678, -0.1781, -0.1778, 0.9678, -0.1781, -0.1778, 0.9678, -0.8456, -0.533, 0.03016, -0.8456, -0.533, 0.03016, -0.8456, -0.533, 0.03016, 0.1069, 0.09938, -0.9893, 0.1069, 0.09938, -0.9893, 0.1069, 0.09938, -0.9893, -0.1303, -0.24, 0.962, -0.1303, -0.24, 0.962, -0.1303, -0.24, 0.962, -0.5118, 0.1579, 0.8445, -0.5118, 0.1579, 0.8445, -0.5118, 0.1579, 0.8445, -0.5118, 0.1579, 0.8445, -0.1738, 0.9726, -0.1544, -0.1738, 0.9726, -0.1544, -0.1738, 0.9726, -0.1544, -0.1738, 0.9726, -0.1544, -0.7946, -0.5863, 0.1581, -0.7946, -0.5863, 0.1581, -0.7946, -0.5863, 0.1581, -0.7946, -0.5863, 0.1581, 0.2758, -0.9242, 0.2642, 0.2758, -0.9242, 0.2642, 0.2758, -0.9242, 0.2642, 0.2737, -0.9252, 0.263, -0.1115, 0.9743, -0.1956, -0.1115, 0.9743, -0.1956, -0.1115, 0.9743, -0.1956, -0.1125, 0.9738, -0.1977, 0.2321, 0.9074, -0.3504, 0.2327, 0.9081, -0.3482, 0.2342, 0.9066, -0.3511, 0.2321, 0.9074, -0.3504, -0.2253, 0.9623, -0.1523, -0.2253, 0.9623, -0.1523, -0.2253, 0.9623, -0.1523, -0.2253, 0.9623, -0.1523, 0.3275, -0.9055, 0.2697, 0.3264, -0.9052, 0.272, 0.3264, -0.9052, 0.272, 0.3227, -0.9054, 0.2757, -0.2758, -0.9242, 0.2642, -0.2765, -0.9233, 0.2667, -0.2758, -0.9242, 0.2642, -0.2758, -0.9242, 0.2642, 0.295, -0.9164, 0.2707, 0.2984, -0.9142, 0.2742, 0.2984, -0.9142, 0.2742, 0.2945, -0.9143, 0.278, -0.3241, -0.9057, 0.2731, -0.3227, -0.9054, 0.2757, -0.3264, -0.9052, 0.272, -0.3264, -0.9052, 0.272, -0.003033, -0.1842, 0.9829, -0.003033, -0.1842, 0.9829, -0.0003979, -0.1833, 0.983, -0.003033, -0.1842, 0.9829, -0.002278, -0.1718, 0.9851, 0.0004021, -0.1681, 0.9858, -0.002786, -0.1692, 0.9856, -0.002786, -0.1692, 0.9856, -0.2678, -0.9242, 0.2724, -0.2721, -0.9211, 0.2784, -0.2713, -0.9221, 0.276, -0.2713, -0.9221, 0.276, -0.2327, 0.9606, -0.1519, -0.2327, 0.9606, -0.1519, -0.2327, 0.9606, -0.1519, -0.2327, 0.9606, -0.1519, 0.2291, 0.9614, -0.1521, 0.2291, 0.9614, -0.1521, 0.2291, 0.9614, -0.1521, 0.2291, 0.9614, -0.1521, 0.2327, 0.9606, -0.1519, 0.2327, 0.9606, -0.1519, 0.2327, 0.9606, -0.1519, 0.2327, 0.9606, -0.1519, -0.295, -0.9164, 0.2707, -0.2945, -0.9143, 0.278, -0.2984, -0.9142, 0.2742, -0.2984, -0.9142, 0.2742, 0.2678, -0.9242, 0.2724, 0.2713, -0.9221, 0.276, 0.2713, -0.9221, 0.276, 0.2689, -0.923, 0.2751, 0.2253, 0.9623, -0.1523, 0.2262, 0.9625, -0.1501, 0.2253, 0.9623, -0.1523, 0.2253, 0.9623, -0.1523, -0.2291, 0.9614, -0.1521, -0.2291, 0.9614, -0.1521, -0.2291, 0.9614, -0.1521, -0.2291, 0.9614, -0.1521, 0.2782, -0.9321, 0.2319, 0.2782, -0.9321, 0.2319, 0.277, -0.9319, 0.2341, 0.2755, -0.9332, 0.2306, -0.1124, 0.9632, -0.244, -0.1103, 0.9632, -0.2453, -0.1103, 0.9632, -0.2453, -0.1114, 0.9624, -0.2478, 0.2308, 0.9113, -0.3409, 0.2338, 0.9113, -0.339, 0.2354, 0.9095, -0.3425, 0.2323, 0.9099, -0.3438, -0.2252, 0.9621, -0.1535, -0.2252, 0.9621, -0.1535, -0.2252, 0.9621, -0.1535, -0.2252, 0.9621, -0.1535, 0.3268, -0.9029, 0.2792, 0.3276, -0.9015, 0.2828, 0.3288, -0.9002, 0.2855, 0.321, -0.9027, 0.2865, -0.2782, -0.9321, 0.2319, -0.2791, -0.9311, 0.2349, -0.2806, -0.9316, 0.2312, -0.2782, -0.9321, 0.2319, 0.2933, -0.914, 0.2803, 0.3012, -0.9113, 0.2808, 0.3009, -0.9091, 0.288, 0.2928, -0.9114, 0.289, -0.3226, -0.9031, 0.2834, -0.321, -0.9027, 0.2865, -0.3288, -0.9002, 0.2855, -0.3247, -0.9035, 0.2798, -0.002535, -0.1539, 0.9881, -0.001923, -0.1571, 0.9876, -0.002535, -0.1539, 0.9881, -0.002535, -0.1539, 0.9881, 0.002534, -0.1539, 0.9881, 0.002534, -0.1539, 0.9881, 0.00545, -0.1525, 0.9883, 0.002534, -0.1539, 0.9881, -0.2662, -0.9217, 0.2822, -0.2715, -0.9179, 0.2894, -0.2729, -0.9187, 0.2854, -0.2743, -0.9191, 0.2828, -0.2326, 0.9604, -0.1532, -0.2326, 0.9604, -0.1532, -0.2326, 0.9604, -0.1532, -0.2326, 0.9604, -0.1532, 0.2291, 0.9613, -0.1533, 0.2291, 0.9613, -0.1533, 0.2291, 0.9613, -0.1533, 0.2291, 0.9613, -0.1533, 0.2326, 0.9604, -0.1532, 0.2326, 0.9604, -0.1532, 0.2326, 0.9604, -0.1532, 0.2326, 0.9604, -0.1532, -0.2933, -0.914, 0.2803, -0.2928, -0.9114, 0.289, -0.3009, -0.9091, 0.288, -0.3012, -0.9113, 0.2808, 0.2662, -0.9217, 0.2822, 0.2743, -0.9191, 0.2828, 0.2693, -0.9187, 0.289, 0.2675, -0.9203, 0.2855, 0.2232, 0.9628, -0.1527, 0.2263, 0.9623, -0.1509, 0.2252, 0.9621, -0.1535, 0.2252, 0.9621, -0.1535, -0.2291, 0.9613, -0.1533, -0.2291, 0.9613, -0.1533, -0.2291, 0.9613, -0.1533, -0.2291, 0.9613, -0.1533, 0.003033, -0.1842, 0.9829, 0.003033, -0.1842, 0.9829, 0.004592, -0.1865, 0.9825, 0.003033, -0.1842, 0.9829, -0.0603, -0.1911, 0.9797, -0.0603, -0.1911, 0.9797, -0.0603, -0.1911, 0.9797, 4.019e-07, 0.0, -1.0, 4.019e-07, 0.0, -1.0, 4.019e-07, 0.0, -1.0, -0.00127, -0.00258, -1.0, -2.706e-07, 0.0, -1.0, -2.706e-07, 0.0, -1.0, 0.001057, 0.002778, -1.0, -2.706e-07, 0.0, -1.0, 0.0008681, 0.002286, -1.0, 0.002761, -0.001101, -1.0, 1.124e-07, 0.0, -1.0, 1.124e-07, 0.0, -1.0, -6.646e-07, 0.0, -1.0, 0.002271, -0.0009036, -1.0, -6.646e-07, 0.0, -1.0, -6.646e-07, 0.0, -1.0, 3.864e-07, 0.0, -1.0, 3.864e-07, 0.0, -1.0, 3.864e-07, 0.0, -1.0, -0.001038, -0.002107, -1.0, -3.317e-07, 0.0, -1.0, -3.317e-07, 0.0, -1.0, 0.002388, -0.001603, -1.0, 0.00195, -0.001309, -1.0, -2.209e-07, 0.0, -1.0, -2.209e-07, 0.0, -1.0, -2.209e-07, 0.0, -1.0, 4.747e-07, 0.0, -1.0, 4.747e-07, 0.0, -1.0, 4.747e-07, 0.0, -1.0])] * 3)])
me_cube_002 = bpy.data.meshes.new('Cube.002')
me_cube_002.from_pydata([(1.954, 0.128, 0.3425), (1.967, 0.02298, 0.4626), (1.911, -9.316e-05, 0.6036), (1.86, 0.102, 0.6944), (1.866, 0.2629, 0.6704), (1.887, 0.3525, 0.5598), (1.913, 0.3189, 0.4134), (1.929, 0.235, 0.3365), (1.759, 0.1074, 0.2942), (1.676, -0.00933, 0.3626), (1.691, -0.02603, 0.5295), (1.665, 0.08141, 0.6462), (1.672, 0.2423, 0.6221), (1.692, 0.3319, 0.5115), (1.718, 0.2983, 0.3651), (1.734, 0.2144, 0.2882), (-1.647, -0.35, -0.5924), (-1.647, -0.4945, -0.4465), (-1.69, -0.4781, -0.3313), (-1.741, -0.376, -0.2404), (-1.735, -0.2151, -0.2645), (-1.714, -0.1255, -0.3751), (-1.688, -0.1591, -0.5215), (-1.672, -0.243, -0.5983), (1.819, -0.03724, 0.06288), (1.623, -0.2139, 0.2652), (1.717, -0.2338, 0.6643), (1.779, 0.06506, 0.8697), (1.945, 0.4277, 0.8162), (2.367, 0.7499, 0.6897), (2.181, 0.5863, 0.2496), (2.061, 0.3514, 0.0706), (-1.62, -0.3844, -0.6704), (-1.632, -0.568, -0.4832), (-1.692, -0.5476, -0.2909), (-1.754, -0.3951, -0.1646), (-1.762, -0.1714, -0.1954), (-1.733, -0.03939, -0.366), (-1.686, -0.07846, -0.5673), (-1.65, -0.2068, -0.6764), (-1.964, -0.2742, -0.6527), (-2.062, -0.3802, -0.5068), (-2.083, -0.3391, -0.3916), (-2.051, -0.2294, -0.3007), (-1.937, -0.1155, -0.3248), (-1.861, -0.06381, -0.4354), (-1.865, -0.1062, -0.5818), (-1.91, -0.1786, -0.6587), (-2.451, 0.1342, -0.6238), (-1.977, -0.3517, -0.7992), (-2.145, -0.5162, -0.5552), (-2.182, -0.4486, -0.3163), (-2.107, -0.2444, -0.145), (-1.911, -0.02294, -0.1893), (-1.773, 0.07337, -0.4022), (-1.766, -6.17e-06, -0.6627), (-1.848, -0.1531, -0.8106), (-2.454, 0.03529, -0.8582), (-2.581, -0.08904, -0.6766), (-2.608, -0.03671, -0.4983), (-2.553, 0.1091, -0.378), (-2.413, 0.2684, -0.4076), (-2.309, 0.3419, -0.5674), (-2.304, 0.2857, -0.7601), (-2.364, 0.1763, -0.8643)], [], [(1, 2, 10, 9), (22, 21, 37, 38), (6, 7, 15, 14), (4, 5, 13, 12), (2, 3, 11, 10), (0, 1, 9, 8), (7, 0, 8, 15), (5, 6, 14, 13), (3, 4, 12, 11), (18, 19, 43, 42), (14, 15, 31, 30), (21, 20, 36, 37), (13, 14, 30, 29), (20, 19, 35, 36), (12, 13, 29, 28), (19, 18, 34, 35), (11, 12, 28, 27), (31, 24, 32, 39), (29, 30, 38, 37), (27, 28, 36, 35), (25, 26, 34, 33), (30, 31, 39, 38), (28, 29, 37, 36), (26, 27, 35, 34), (24, 25, 33, 32), (15, 8, 24, 31), (23, 22, 38, 39), (8, 9, 25, 24), (16, 23, 39, 32), (9, 10, 26, 25), (17, 16, 32, 33), (10, 11, 27, 26), (18, 17, 33, 34), (48, 64, 57), (16, 17, 41, 40), (23, 16, 40, 47), (21, 22, 46, 45), (19, 20, 44, 43), (17, 18, 42, 41), (22, 23, 47, 46), (20, 21, 45, 44), (40, 41, 50, 49), (48, 63, 64), (47, 40, 49, 56), (48, 62, 63), (46, 47, 56, 55), (48, 61, 62), (45, 46, 55, 54), (56, 49, 57, 64), (54, 55, 63, 62), (52, 53, 61, 60), (50, 51, 59, 58), (55, 56, 64, 63), (53, 54, 62, 61), (51, 52, 60, 59), (49, 50, 58, 57), (41, 42, 51, 50), (48, 57, 58), (42, 43, 52, 51), (48, 58, 59), (43, 44, 53, 52), (48, 59, 60), (44, 45, 54, 53), (48, 60, 61), (5, 4, 3), (1, 0, 7), (6, 2, 1, 7), (3, 2, 6, 5)])
_uv = me_cube_002.uv_layers.new(name='UVMap')
_uv.uv.foreach_set('vector', [0.6823, 0.8774, 0.6811, 0.8909, 0.6612, 0.8902, 0.6559, 0.8777, 0.03986, 0.6798, 0.04569, 0.6636, 0.05445, 0.6671, 0.0476, 0.6838, 0.6772, 0.9425, 0.6758, 0.9522, 0.6585, 0.9511, 0.6601, 0.9414, 0.6798, 0.9175, 0.6791, 0.9297, 0.6622, 0.9286, 0.6629, 0.9164, 0.6811, 0.8909, 0.6793, 0.9035, 0.6623, 0.9031, 0.6612, 0.8902, 0.678, 0.8642, 0.6823, 0.8774, 0.6559, 0.8777, 0.6612, 0.8661, 0.6752, 0.8553, 0.678, 0.8642, 0.6612, 0.8661, 0.6589, 0.8574, 0.6791, 0.9297, 0.6772, 0.9425, 0.6601, 0.9414, 0.6622, 0.9286, 0.6793, 0.9035, 0.6798, 0.9175, 0.6629, 0.9164, 0.6623, 0.9031, 0.8722, 0.5769, 0.8843, 0.5859, 0.88, 0.6216, 0.8653, 0.6217, 0.4177, 0.7314, 0.4211, 0.751, 0.3543, 0.7785, 0.3523, 0.7512, 0.04569, 0.6636, 0.05005, 0.6476, 0.05863, 0.6493, 0.05445, 0.6671, 0.4156, 0.7054, 0.4177, 0.7314, 0.3523, 0.7512, 0.3504, 0.7269, 0.05005, 0.6476, 0.05399, 0.6294, 0.06154, 0.6307, 0.05863, 0.6493, 0.4044, 0.6806, 0.4156, 0.7054, 0.3504, 0.7269, 0.3549, 0.7029, 0.05399, 0.6294, 0.05577, 0.6126, 0.06282, 0.6133, 0.06154, 0.6307, 0.3853, 0.654, 0.4044, 0.6806, 0.3549, 0.7029, 0.3542, 0.6708, 0.3938, 0.5405, 0.3608, 0.5738, 0.05928, 0.575, 0.05172, 0.5578, 0.3504, 0.7269, 0.3523, 0.7512, 0.0476, 0.6838, 0.05445, 0.6671, 0.3542, 0.6708, 0.3549, 0.7029, 0.05863, 0.6493, 0.06154, 0.6307, 0.3449, 0.602, 0.3475, 0.6389, 0.06282, 0.6133, 0.06305, 0.5972, 0.3523, 0.7512, 0.3543, 0.7785, 0.03901, 0.6968, 0.0476, 0.6838, 0.3549, 0.7029, 0.3504, 0.7269, 0.05445, 0.6671, 0.05863, 0.6493, 0.3475, 0.6389, 0.3542, 0.6708, 0.06154, 0.6307, 0.06282, 0.6133, 0.3608, 0.5738, 0.3449, 0.602, 0.06305, 0.5972, 0.05928, 0.575, 0.3948, 0.5885, 0.383, 0.593, 0.3608, 0.5738, 0.3938, 0.5405, 0.03343, 0.6896, 0.03986, 0.6798, 0.0476, 0.6838, 0.03901, 0.6968, 0.383, 0.593, 0.3712, 0.6083, 0.3449, 0.602, 0.3608, 0.5738, 0.05011, 0.5776, 0.04459, 0.5657, 0.05172, 0.5578, 0.05928, 0.575, 0.3712, 0.6083, 0.3736, 0.6298, 0.3475, 0.6389, 0.3449, 0.602, 0.05552, 0.5992, 0.05011, 0.5776, 0.05928, 0.575, 0.06305, 0.5972, 0.3736, 0.6298, 0.3853, 0.654, 0.3542, 0.6708, 0.3475, 0.6389, 0.05577, 0.6126, 0.05552, 0.5992, 0.06305, 0.5972, 0.06282, 0.6133, 0.8945, 0.6878, 0.9179, 0.7035, 0.9007, 0.715, 0.8399, 0.574, 0.8609, 0.572, 0.8529, 0.6177, 0.8324, 0.6089, 0.9369, 0.5946, 0.9447, 0.5857, 0.958, 0.6187, 0.946, 0.6212, 0.9121, 0.5998, 0.9269, 0.5992, 0.9323, 0.6212, 0.9136, 0.6178, 0.8843, 0.5859, 0.899, 0.5947, 0.8967, 0.6212, 0.88, 0.6216, 0.8609, 0.572, 0.8722, 0.5769, 0.8653, 0.6217, 0.8529, 0.6177, 0.9269, 0.5992, 0.9369, 0.5946, 0.946, 0.6212, 0.9323, 0.6212, 0.899, 0.5947, 0.9121, 0.5998, 0.9136, 0.6178, 0.8967, 0.6212, 0.8324, 0.6089, 0.8529, 0.6177, 0.8484, 0.632, 0.8199, 0.6213, 0.8945, 0.6878, 0.9213, 0.684, 0.9179, 0.7035, 0.946, 0.6212, 0.958, 0.6187, 0.9682, 0.6351, 0.9463, 0.638, 0.8945, 0.6878, 0.9077, 0.6709, 0.9213, 0.684, 0.9323, 0.6212, 0.946, 0.6212, 0.9463, 0.638, 0.9306, 0.6361, 0.8945, 0.6878, 0.8948, 0.6679, 0.9077, 0.6709, 0.9136, 0.6178, 0.9323, 0.6212, 0.9306, 0.6361, 0.913, 0.6346, 0.9463, 0.638, 0.9682, 0.6351, 0.9526, 0.691, 0.9364, 0.6878, 0.913, 0.6346, 0.9306, 0.6361, 0.9213, 0.684, 0.9077, 0.6709, 0.8798, 0.6359, 0.8976, 0.6343, 0.8948, 0.6679, 0.8822, 0.6704, 0.8484, 0.632, 0.8635, 0.6343, 0.8655, 0.6813, 0.8472, 0.6811, 0.9306, 0.6361, 0.9463, 0.638, 0.9364, 0.6878, 0.9213, 0.684, 0.8976, 0.6343, 0.913, 0.6346, 0.9077, 0.6709, 0.8948, 0.6679, 0.8635, 0.6343, 0.8798, 0.6359, 0.8822, 0.6704, 0.8655, 0.6813, 0.8199, 0.6213, 0.8484, 0.632, 0.8472, 0.6811, 0.8223, 0.6818, 0.8529, 0.6177, 0.8653, 0.6217, 0.8635, 0.6343, 0.8484, 0.632, 0.8945, 0.6878, 0.9007, 0.715, 0.8703, 0.7047, 0.8653, 0.6217, 0.88, 0.6216, 0.8798, 0.6359, 0.8635, 0.6343, 0.8945, 0.6878, 0.8703, 0.7047, 0.8655, 0.6813, 0.88, 0.6216, 0.8967, 0.6212, 0.8976, 0.6343, 0.8798, 0.6359, 0.8945, 0.6878, 0.8655, 0.6813, 0.8822, 0.6704, 0.8967, 0.6212, 0.9136, 0.6178, 0.913, 0.6346, 0.8976, 0.6343, 0.8945, 0.6878, 0.8822, 0.6704, 0.8948, 0.6679, 0.6791, 0.9297, 0.6798, 0.9175, 0.6793, 0.9035, 0.6823, 0.8774, 0.678, 0.8642, 0.6758, 0.9522, 0.6772, 0.9425, 0.6811, 0.8909, 0.6823, 0.8774, 0.6758, 0.9522, 0.6793, 0.9035, 0.6811, 0.8909, 0.6772, 0.9425, 0.6791, 0.9297])
me_cube_002.use_remesh_preserve_volume = False
me_cube_002.use_remesh_preserve_attributes = False
me_cube_002.use_mirror_vertex_groups = False
me_cube_002.update()
me_cube_002.normals_split_custom_set([tuple(v) for v in zip(*[iter([0.1482, -0.9831, -0.1073, 0.1482, -0.9831, -0.1073, 0.1482, -0.9831, -0.1073, 0.1482, -0.9831, -0.1073, -0.9747, -0.1376, -0.1763, -0.9747, -0.1376, -0.1763, -0.9747, -0.1376, -0.1763, -0.9747, -0.1376, -0.1763, 0.107, 0.6827, -0.7228, 0.107, 0.6827, -0.7228, 0.107, 0.6827, -0.7228, 0.107, 0.6827, -0.7228, -0.2273, 0.7771, 0.5869, -0.2273, 0.7771, 0.5869, -0.2273, 0.7771, 0.5869, -0.2273, 0.7771, 0.5869, -0.1205, -0.7205, 0.6829, -0.1205, -0.7205, 0.6829, -0.1205, -0.7205, 0.6829, -0.1205, -0.7205, 0.6829, 0.2816, -0.672, -0.6849, 0.2816, -0.672, -0.6849, 0.2816, -0.672, -0.6849, 0.2816, -0.672, -0.6849, 0.2402, 0.001908, -0.9707, 0.2402, 0.001908, -0.9707, 0.2402, 0.001908, -0.9707, 0.2402, 0.001908, -0.9707, -0.04527, 0.9718, -0.2312, -0.04527, 0.9718, -0.2312, -0.04527, 0.9718, -0.2312, -0.04527, 0.9718, -0.2312, -0.2527, 0.1526, 0.9554, -0.2527, 0.1526, 0.9554, -0.2527, 0.1526, 0.9554, -0.2527, 0.1526, 0.9554, -0.3716, -0.624, 0.6874, -0.3716, -0.624, 0.6874, -0.3716, -0.624, 0.6874, -0.3716, -0.624, 0.6874, 0.5642, -0.6215, 0.5435, 0.5642, -0.6215, 0.5435, 0.5642, -0.6215, 0.5435, 0.5642, -0.6215, 0.5435, -0.9425, -0.1595, -0.2937, -0.9425, -0.1595, -0.2937, -0.9425, -0.1595, -0.2937, -0.9425, -0.1595, -0.2937, 0.5161, -0.8445, 0.1432, 0.5161, -0.8445, 0.1432, 0.5161, -0.8445, 0.1432, 0.5161, -0.8445, 0.1432, -0.9644, -0.04196, -0.2612, -0.9644, -0.04196, -0.2612, -0.9644, -0.04196, -0.2612, -0.9644, -0.04196, -0.2612, 0.5868, -0.772, -0.2443, 0.5868, -0.772, -0.2443, 0.5868, -0.772, -0.2443, 0.5868, -0.772, -0.2443, -0.9444, -0.1922, -0.2669, -0.9444, -0.1922, -0.2669, -0.9444, -0.1922, -0.2669, -0.9444, -0.1922, -0.2669, 0.755, -0.333, -0.5648, 0.755, -0.333, -0.5648, 0.755, -0.333, -0.5648, 0.755, -0.333, -0.5648, 0.2114, -0.07635, -0.9744, 0.2114, -0.07635, -0.9744, 0.2114, -0.07635, -0.9744, 0.2114, -0.07635, -0.9744, -0.1088, 0.9544, -0.278, -0.1088, 0.9544, -0.278, -0.1088, 0.9544, -0.278, -0.1088, 0.9544, -0.278, -0.2945, 0.2136, 0.9315, -0.2945, 0.2136, 0.9315, -0.2945, 0.2136, 0.9315, -0.2945, 0.2136, 0.9315, 0.101, -0.9949, -0.004877, 0.101, -0.9949, -0.004877, 0.101, -0.9949, -0.004877, 0.101, -0.9949, -0.004877, 0.06433, 0.6107, -0.7892, 0.06433, 0.6107, -0.7892, 0.06433, 0.6107, -0.7892, 0.06433, 0.6107, -0.7892, -0.2954, 0.711, 0.6381, -0.2954, 0.711, 0.6381, -0.2954, 0.711, 0.6381, -0.2954, 0.711, 0.6381, -0.1627, -0.5843, 0.795, -0.1627, -0.5843, 0.795, -0.1627, -0.5843, 0.795, -0.1627, -0.5843, 0.795, 0.2135, -0.7713, -0.5996, 0.2135, -0.7713, -0.5996, 0.2135, -0.7713, -0.5996, 0.2135, -0.7713, -0.5996, 0.7171, -0.3161, 0.6211, 0.7171, -0.3161, 0.6211, 0.7171, -0.3161, 0.6211, 0.7171, -0.3161, 0.6211, -0.9735, -0.03913, -0.2253, -0.9735, -0.03913, -0.2253, -0.9735, -0.03913, -0.2253, -0.9735, -0.03913, -0.2253, 0.8185, -0.3855, 0.426, 0.8185, -0.3855, 0.426, 0.8185, -0.3855, 0.426, 0.8185, -0.3855, 0.426, -0.9354, -0.1939, -0.2956, -0.9354, -0.1939, -0.2956, -0.9354, -0.1939, -0.2956, -0.9354, -0.1939, -0.2956, 0.9779, -0.08075, -0.1927, 0.9779, -0.08075, -0.1927, 0.9779, -0.08075, -0.1927, 0.9779, -0.08075, -0.1927, -0.9662, -0.1644, -0.1984, -0.9662, -0.1644, -0.1984, -0.9662, -0.1644, -0.1984, -0.9662, -0.1644, -0.1984, 0.9494, 0.1384, -0.2821, 0.9494, 0.1384, -0.2821, 0.9494, 0.1384, -0.2821, 0.9494, 0.1384, -0.2821, -0.9479, -0.09439, -0.3044, -0.9479, -0.09439, -0.3044, -0.9479, -0.09439, -0.3044, -0.9479, -0.09439, -0.3044, -0.8255, 0.5251, -0.2068, -0.8269, 0.5226, -0.2074, -0.828, 0.5205, -0.2084, -0.08304, -0.742, -0.6653, -0.08304, -0.742, -0.6653, -0.08304, -0.742, -0.6653, -0.08304, -0.742, -0.6653, 0.1909, -0.08529, -0.9779, 0.1909, -0.08529, -0.9779, 0.1909, -0.08529, -0.9779, 0.1909, -0.08529, -0.9779, 0.3927, 0.897, -0.2028, 0.3927, 0.897, -0.2028, 0.3927, 0.897, -0.2028, 0.3927, 0.897, -0.2028, -0.121, 0.2222, 0.9675, -0.121, 0.2222, 0.9675, -0.121, 0.2222, 0.9675, -0.121, 0.2222, 0.9675, -0.3159, -0.9372, 0.1476, -0.3159, -0.9372, 0.1476, -0.3159, -0.9372, 0.1476, -0.3159, -0.9372, 0.1476, 0.3754, 0.6132, -0.695, 0.3754, 0.6132, -0.695, 0.3754, 0.6132, -0.695, 0.3754, 0.6132, -0.695, 0.1666, 0.7962, 0.5817, 0.1666, 0.7962, 0.5817, 0.1666, 0.7962, 0.5817, 0.1666, 0.7962, 0.5817, 0.8217, -0.5376, 0.189, 0.8217, -0.5376, 0.189, 0.8217, -0.5376, 0.189, 0.8217, -0.5376, 0.189, -0.7828, 0.5967, -0.1768, -0.7844, 0.593, -0.1815, -0.7836, 0.5949, -0.1791, 0.8326, -0.5049, 0.2276, 0.8326, -0.5049, 0.2276, 0.8326, -0.5049, 0.2276, 0.8326, -0.5049, 0.2276, -0.7868, 0.5883, -0.1867, -0.7863, 0.5881, -0.1895, -0.7882, 0.5859, -0.1883, 0.7666, -0.6154, 0.1834, 0.7666, -0.6154, 0.1834, 0.7666, -0.6154, 0.1834, 0.7666, -0.6154, 0.1834, -0.7748, 0.589, -0.2298, -0.7731, 0.5905, -0.2316, -0.7731, 0.5905, -0.2316, 0.7974, -0.5783, 0.1723, 0.7974, -0.5783, 0.1723, 0.7974, -0.5783, 0.1723, 0.7974, -0.5783, 0.1723, 0.05175, -0.08471, -0.9951, 0.05175, -0.08471, -0.9951, 0.04916, -0.08467, -0.9952, 0.05175, -0.08471, -0.9951, 0.4899, 0.8415, -0.2276, 0.4899, 0.8415, -0.2276, 0.4893, 0.8427, -0.2247, 0.4899, 0.8415, -0.2276, -0.1966, 0.3516, 0.9153, -0.1966, 0.3516, 0.9153, -0.1966, 0.3516, 0.9153, -0.1966, 0.3516, 0.9153, -0.7111, -0.6972, 0.09123, -0.7111, -0.6972, 0.09123, -0.7111, -0.6972, 0.09123, -0.7111, -0.6972, 0.09123, 0.4061, 0.51, -0.7583, 0.4061, 0.51, -0.7583, 0.4061, 0.51, -0.7583, 0.409, 0.5089, -0.7574, 0.2435, 0.8132, 0.5285, 0.2435, 0.8132, 0.5285, 0.2435, 0.8132, 0.5285, 0.2435, 0.8132, 0.5285, -0.6324, -0.3439, 0.6941, -0.6324, -0.3439, 0.6941, -0.6324, -0.3439, 0.6941, -0.6324, -0.3439, 0.6941, -0.4018, -0.6038, -0.6885, -0.4018, -0.6038, -0.6885, -0.4018, -0.6038, -0.6885, -0.4019, -0.6018, -0.6902, 0.7822, -0.5482, 0.2961, 0.7822, -0.5482, 0.2961, 0.7822, -0.5482, 0.2961, 0.7822, -0.5482, 0.2961, -0.8195, 0.5324, -0.2123, -0.8206, 0.5302, -0.2133, -0.8211, 0.5304, -0.2108, 0.8155, -0.509, 0.2756, 0.8155, -0.509, 0.2756, 0.8155, -0.509, 0.2756, 0.8155, -0.509, 0.2756, -0.7991, 0.533, -0.278, -0.7999, 0.5333, -0.2752, -0.7999, 0.5333, -0.2752, 0.7366, -0.631, 0.2434, 0.7366, -0.631, 0.2434, 0.7366, -0.631, 0.2434, 0.7366, -0.631, 0.2434, -0.8009, 0.5275, -0.2834, -0.8005, 0.5294, -0.2812, -0.8005, 0.5294, -0.2812, 0.7797, -0.5728, 0.2531, 0.7797, -0.5728, 0.2531, 0.7797, -0.5728, 0.2531, 0.7797, -0.5728, 0.2531, -0.75, 0.6119, -0.2511, -0.7482, 0.6142, -0.2507, -0.7482, 0.6142, -0.2507, 0.9844, -0.0122, 0.1755, 0.9844, -0.0122, 0.1755, 0.9844, -0.0122, 0.1755, 0.9677, 0.2321, 0.09814, 0.9677, 0.2321, 0.09814, 0.9677, 0.2321, 0.09814, 0.9439, 0.2138, 0.2518, 0.9439, 0.2138, 0.2518, 0.9439, 0.2138, 0.2518, 0.9439, 0.2138, 0.2518, 0.9615, 0.09724, 0.2571, 0.9615, 0.09724, 0.2571, 0.9615, 0.09724, 0.2571, 0.9615, 0.09724, 0.2571])] * 3)])

# ---- objects
ob_mc_2_002 = bpy.data.objects.new('mc_2.002', me_cube_001)
ob_mc_2_001 = bpy.data.objects.new('mc_2.001', me_cube_000)
ob_mc_2 = bpy.data.objects.new('mc_2', me_cube_002)

# ---- transforms, parenting, visibility, modifiers, constraints
ob_mc_2_002.location = (0.0, 0.0, 0.0)
ob_mc_2_002.rotation_euler = (-1.629e-07, -0.0, 0.0)
ob_mc_2_002.color = (0.8, 0.8, 0.8, 1.0)
ob_mc_2_002.lineart.crease_threshold = 0.0
_vg = ob_mc_2_002.vertex_groups.new(name='feet')
_vg = ob_mc_2_002.vertex_groups.new(name='leg')
_vg = ob_mc_2_002.vertex_groups.new(name='hip_1')
_vg = ob_mc_2_002.vertex_groups.new(name='hip_2')
for _i, _w in zip([0, 1, 2, 4, 5, 6, 7, 8, 9, 10, 11, 19, 20, 31, 32, 33, 34, 35, 36, 37, 38, 39, 40, 42, 43, 44, 50, 56, 57, 58, 59, 60, 61, 62, 63, 64, 65, 66, 68, 69, 77, 78, 80, 81, 83, 84, 85, 86, 87, 88, 89, 90, 93, 94, 102, 103, 106, 107], [0.7676, 0.7911, 0.1027, 0.7466, 0.1041, 0.8159, 0.8074, 0.7675, 0.7889, 0.05205, 0.1073, 0.7487, 0.111, 0.3315, 0.2046, 0.2567, 0.3355, 0.2005, 0.2082, 0.3218, 0.2701, 0.09574, 0.07072, 0.2215, 0.09794, 0.1025, 0.2284, 0.211, 0.1756, 0.2117, 0.3551, 0.3512, 0.8043, 0.8025, 0.7851, 0.7849, 0.1002, 0.1033, 0.2557, 0.2579, 0.2108, 0.2109, 0.0951, 0.09654, 0.3428, 0.3392, 0.8152, 0.8142, 0.8048, 0.8047, 0.07471, 0.07622, 0.2386, 0.2393, 0.2025, 0.2021, 0.08506, 0.08549]): _vg.add([_i], _w, 'REPLACE')
_vg = ob_mc_2_002.vertex_groups.new(name='hip_3')
for _i, _w in zip([0, 1, 2, 4, 5, 6, 7, 8, 9, 10, 11, 12, 13, 19, 20, 21, 31, 32, 33, 34, 35, 36, 37, 38, 39, 40, 41, 42, 43, 44, 45, 46, 50, 51, 55, 56, 57, 58, 59, 60, 61, 62, 63, 64, 65, 66, 67, 68, 69, 77, 78, 79, 80, 81, 83, 84, 85, 86, 87, 88, 89, 90, 91, 92, 93, 94, 102, 103, 104, 105, 106, 107], [0.212, 0.1783, 0.7592, 0.2186, 0.7291, 0.1613, 0.1823, 0.2113, 0.1793, 0.9055, 0.7538, 0.04055, 0.0593, 0.2163, 0.7207, 0.134, 0.5961, 0.713, 0.6548, 0.5948, 0.7184, 0.7715, 0.6342, 0.6388, 0.7564, 0.8293, 0.06406, 0.6706, 0.7534, 0.7327, 0.09389, 0.1452, 0.6653, 0.01576, 0.01209, 0.6882, 0.7542, 0.6846, 0.5869, 0.5893, 0.1689, 0.1698, 0.1998, 0.1995, 0.7921, 0.7875, 0.05872, 0.6841, 0.6809, 0.6962, 0.6936, 0.08875, 0.7674, 0.765, 0.6102, 0.6134, 0.1615, 0.1621, 0.1837, 0.1836, 0.8603, 0.8576, 0.05632, 0.04965, 0.7287, 0.7274, 0.7167, 0.716, 0.08009, 0.07467, 0.8001, 0.7993]): _vg.add([_i], _w, 'REPLACE')
_vg = ob_mc_2_002.vertex_groups.new(name='neck')
for _i, _w in zip([2, 3, 5, 10, 11, 12, 13, 14, 15, 16, 17, 18, 20, 21, 22, 28, 29, 30, 31, 32, 33, 34, 35, 37, 38, 39, 40, 41, 42, 43, 44, 45, 46, 47, 48, 49, 50, 51, 52, 53, 54, 55, 56, 57, 58, 59, 60, 65, 66, 67, 68, 69, 70, 71, 72, 73, 74, 75, 76, 77, 78, 79, 80, 81, 82, 83, 84, 89, 90, 91, 92, 93, 94, 95, 96, 97, 98, 99, 100, 101, 102, 103, 104, 105, 106, 107, 108, 109, 110, 111, 112, 113, 114, 115, 116, 117, 118, 119, 120, 121, 123, 124, 125, 126, 127, 128, 132], [0.1292, 0.07279, 0.1551, 0.02868, 0.1008, 0.9239, 0.7442, 0.3131, 0.1631, 0.1344, 0.1066, 0.1203, 0.1106, 0.5614, 0.03372, 0.001132, 0.01336, 0.007547, 0.05015, 0.05983, 0.0798, 0.05998, 0.07452, 0.01944, 0.06171, 0.1377, 0.09125, 0.8998, 0.09824, 0.1104, 0.1107, 0.6713, 0.5507, 0.142, 0.1021, 0.02145, 0.07353, 0.1734, 0.07636, 0.04351, 0.002317, 0.141, 0.0915, 0.06113, 0.0777, 0.04721, 0.03339, 0.1013, 0.08485, 0.8129, 0.05508, 0.04174, 0.5674, 0.2765, 0.2265, 0.2977, 0.2919, 0.1677, 0.2348, 0.08405, 0.07405, 0.751, 0.1284, 0.1085, 0.3084, 0.02678, 0.01965, 0.0615, 0.05658, 0.911, 0.888, 0.009371, 0.003331, 0.7816, 0.534, 0.6201, 0.5752, 0.4764, 0.2189, 0.6545, 0.0722, 0.06704, 0.8831, 0.853, 0.1071, 0.09781, 0.7044, 0.137, 0.1077, 0.0429, 0.06359, 0.06561, 0.1009, 0.06854, 0.07747, 0.1974, 0.1739, 0.07928, 0.04661, 0.03769, 0.02047, 0.1537, 0.1388, 0.1237, 0.1592, 0.005314, 0.1096]): _vg.add([_i], _w, 'REPLACE')
_vg = ob_mc_2_002.vertex_groups.new(name='head')
for _i, _w in zip([3, 15, 16, 17, 18, 22, 23, 24, 25, 26, 27, 47, 48, 49, 52, 53, 54, 71, 72, 73, 74, 75, 76, 82, 96, 97, 98, 99, 100, 101, 108, 109, 110, 111, 112, 113, 114, 115, 116, 117, 118, 119, 120, 121, 122, 123, 124, 125, 126, 127, 128, 129, 130, 131, 132], [0.7221, 0.4934, 0.3663, 0.4978, 0.5558, 0.3546, 0.04264, 0.00369, 0.1924, 0.1615, 0.02249, 0.1887, 0.2751, 0.42, 0.1749, 0.1857, 0.3596, 0.4594, 0.4317, 0.4207, 0.4824, 0.8231, 0.3219, 0.1485, 0.5021, 0.3718, 0.4625, 0.5494, 1.0, 0.3037, 0.1865, 0.3936, 0.3622, 0.8957, 0.3835, 0.3814, 0.7946, 0.8619, 0.6911, 0.4773, 0.4396, 0.6906, 0.7147, 0.7638, 0.9578, 1.0, 0.7609, 0.7043, 0.6935, 0.681, 0.908, 0.9381, 0.9512, 0.9679, 0.7942]): _vg.add([_i], _w, 'REPLACE')
_vg = ob_mc_2_002.vertex_groups.new(name='forearm')
for _i, _w in zip([23, 24, 25, 26, 27, 28, 29, 30, 38, 81, 92], [0.9636, 0.8448, 0.9693, 0.9809, 0.973, 0.96, 0.8272, 0.9611, 0.0001735, 0.003778, 0.04019]): _vg.add([_i], _w, 'REPLACE')
_vg = ob_mc_2_002.vertex_groups.new(name='arm')
_m = ob_mc_2_002.modifiers.new('Armature.002', 'ARMATURE')
ob_mc_2_001.location = (0.0, 0.0, 0.0)
ob_mc_2_001.rotation_euler = (-1.629e-07, -0.0, 0.0)
ob_mc_2_001.color = (0.8, 0.8, 0.8, 1.0)
ob_mc_2_001.lineart.crease_threshold = 0.0
_vg = ob_mc_2_001.vertex_groups.new(name='feet')
_vg = ob_mc_2_001.vertex_groups.new(name='leg')
for _i, _w in zip([0, 1, 2, 3, 6, 7, 9, 10, 11, 12, 13, 14, 15, 16, 21, 22, 32, 33, 34, 35, 37, 38, 39, 40, 41, 42, 47, 48, 49, 50, 55, 56, 66, 67, 68, 69, 70, 71, 72, 73, 74, 75, 76, 77, 78, 79, 88, 89, 90, 91, 92, 93, 94, 95, 96, 97, 98, 99, 108, 109], [0.8969, 0.8966, 0.1359, 0.174, 0.8982, 0.1772, 0.9087, 0.9406, 0.8898, 0.8941, 0.1647, 0.1171, 0.1553, 0.1752, 0.891, 0.1823, 0.03221, 0.02152, 0.01305, 0.04753, 0.05124, 0.04195, 0.0306, 0.1233, 0.122, 0.1345, 0.1271, 0.1271, 0.1269, 0.1274, 0.1272, 0.1275, 0.06615, 0.06256, 0.09964, 0.09404, 0.8957, 0.8943, 0.9131, 0.903, 0.1326, 0.1451, 0.1642, 0.1647, 0.03748, 0.03453, 0.0117, 0.008132, 0.9042, 0.9036, 0.9367, 0.927, 0.1243, 0.13, 0.1575, 0.1576, 0.02948, 0.02837, 0.001698, 0.0007516]): _vg.add([_i], _w, 'REPLACE')
_vg = ob_mc_2_001.vertex_groups.new(name='hip_1')
for _i, _w in zip([0, 1, 2, 3, 4, 5, 6, 7, 8, 9, 10, 11, 12, 13, 14, 15, 16, 17, 18, 19, 20, 21, 22, 23, 24, 25, 26, 27, 28, 29, 30, 31, 32, 33, 34, 35, 36, 37, 38, 39, 40, 41, 42, 43, 44, 45, 46, 47, 48, 49, 50, 51, 52, 53, 54, 55, 56, 57, 58, 59, 60, 61, 62, 63, 64, 65, 66, 67, 68, 69, 70, 71, 72, 73, 74, 75, 76, 77, 78, 79, 80, 81, 82, 83, 84, 85, 86, 87, 88, 89, 90, 91, 92, 93, 94, 95, 96, 97, 98, 99, 100, 101, 102, 103, 104, 105, 106, 107, 108, 109], [0.0998, 0.09116, 0.8546, 0.8202, 0.7808, 0.2917, 0.09664, 0.8136, 0.6414, 0.0778, 0.0582, 0.1076, 0.09356, 0.8305, 0.8752, 0.8363, 0.8193, 0.7927, 0.8356, 0.1899, 0.3299, 0.1034, 0.8098, 0.6949, 0.9466, 0.8122, 0.9199, 0.8192, 0.847, 0.8164, 0.9252, 0.8703, 0.9467, 0.9193, 0.92, 0.9336, 0.9345, 0.9118, 0.9371, 0.9269, 0.8565, 0.8598, 0.8484, 0.7136, 0.7201, 0.7425, 0.701, 0.8511, 0.8526, 0.8528, 0.8525, 0.7241, 0.7248, 0.7264, 0.7242, 0.8526, 0.8524, 0.7688, 0.7748, 0.7707, 0.7794, 0.7746, 0.7746, 0.7745, 0.7745, 0.7744, 0.9125, 0.913, 0.8858, 0.8905, 0.09075, 0.0921, 0.08433, 0.09469, 0.8585, 0.8466, 0.8304, 0.83, 0.9404, 0.9424, 0.8023, 0.8097, 0.818, 0.8144, 0.2426, 0.2637, 0.934, 0.9307, 0.925, 0.9251, 0.08242, 0.08294, 0.06175, 0.07139, 0.8678, 0.8622, 0.8376, 0.8375, 0.9467, 0.9476, 0.8254, 0.8286, 0.8226, 0.8208, 0.2024, 0.2106, 0.9433, 0.9419, 0.9324, 0.9323]): _vg.add([_i], _w, 'REPLACE')
_vg = ob_mc_2_001.vertex_groups.new(name='hip_2')
for _i, _w in zip([4, 5, 8, 17, 18, 19, 20, 23, 24, 25, 26, 27, 28, 29, 30, 31, 33, 34, 36, 37, 39, 43, 44, 45, 46, 51, 52, 53, 54, 57, 58, 59, 60, 61, 62, 63, 64, 65, 80, 81, 82, 83, 84, 85, 86, 87, 88, 89, 100, 101, 102, 103, 104, 105, 106, 107, 108, 109], [0.212, 0.7012, 0.3496, 0.2013, 0.1594, 0.8054, 0.6635, 0.2974, 0.0314, 0.1785, 0.06356, 0.1742, 0.1369, 0.1757, 0.0599, 0.1173, 0.03914, 0.04598, 0.03342, 0.02276, 0.01438, 0.2764, 0.2695, 0.2456, 0.2887, 0.265, 0.2642, 0.2626, 0.2648, 0.2226, 0.2167, 0.2206, 0.2115, 0.2166, 0.2166, 0.2167, 0.2167, 0.2169, 0.1913, 0.1846, 0.1744, 0.1771, 0.7513, 0.7305, 0.05238, 0.05472, 0.03764, 0.0409, 0.1692, 0.1664, 0.1705, 0.172, 0.7925, 0.7844, 0.03879, 0.04083, 0.03293, 0.03395]): _vg.add([_i], _w, 'REPLACE')
_vg = ob_mc_2_001.vertex_groups.new(name='hip_3')
_vg = ob_mc_2_001.vertex_groups.new(name='neck')
_vg = ob_mc_2_001.vertex_groups.new(name='head')
_vg = ob_mc_2_001.vertex_groups.new(name='forearm')
_vg = ob_mc_2_001.vertex_groups.new(name='arm')
_m = ob_mc_2_001.modifiers.new('Armature.002', 'ARMATURE')
ob_mc_2.location = (0.0, 0.0, 0.0)
ob_mc_2.rotation_euler = (-1.629e-07, -0.0, 0.0)
ob_mc_2.color = (0.8, 0.8, 0.8, 1.0)
ob_mc_2.lineart.crease_threshold = 0.0
_vg = ob_mc_2.vertex_groups.new(name='feet')
_vg = ob_mc_2.vertex_groups.new(name='leg')
_vg = ob_mc_2.vertex_groups.new(name='hip_1')
_vg = ob_mc_2.vertex_groups.new(name='hip_2')
_vg = ob_mc_2.vertex_groups.new(name='hip_3')
_vg = ob_mc_2.vertex_groups.new(name='neck')
_vg = ob_mc_2.vertex_groups.new(name='head')
_vg = ob_mc_2.vertex_groups.new(name='forearm')
for _i, _w in zip([0, 1, 2, 3, 4, 5, 6, 7, 8, 9, 10, 11, 12, 13, 14, 15, 24, 25, 26, 27, 28, 29, 30, 31], [0.9805, 0.9896, 0.9832, 0.9816, 0.9871, 0.9881, 0.986, 0.9796, 0.1641, 0.085, 0.1597, 0.1846, 0.1538, 0.1423, 0.138, 0.1252, 0.01611, 0.0005749, 0.07506, 0.09686, 0.09854, 0.09282, 0.07775, 0.06386]): _vg.add([_i], _w, 'REPLACE')
_vg = ob_mc_2.vertex_groups.new(name='arm')
for _i, _w in zip([8, 9, 10, 11, 12, 13, 14, 15, 16, 17, 18, 19, 20, 21, 22, 23, 24, 25, 26, 27, 28, 29, 30, 31, 32, 33, 34, 35, 36, 37, 38, 39, 40, 41, 42, 43, 44, 45, 46, 47, 48, 49, 50, 51, 52, 53, 54, 55, 56, 57, 58, 59, 60, 61, 62, 63, 64], [0.8359, 0.915, 0.8403, 0.8154, 0.8462, 0.8577, 0.862, 0.8748, 1.0, 1.0, 1.0, 0.9998, 0.9994, 0.9994, 0.9999, 1.0, 0.9669, 0.9747, 0.9249, 0.9031, 0.9015, 0.9072, 0.9223, 0.9361, 1.0, 1.0, 1.0, 0.9997, 0.9985, 0.9983, 0.9997, 1.0, 1.0, 1.0, 1.0, 0.9999, 0.9998, 0.9998, 0.9999, 1.0, 1.0, 1.0, 1.0, 1.0, 0.9999, 0.9999, 0.9999, 0.9999, 1.0, 1.0, 1.0, 1.0, 1.0, 1.0, 1.0, 1.0, 1.0]): _vg.add([_i], _w, 'REPLACE')
_m = ob_mc_2.modifiers.new('Armature.002', 'ARMATURE')

# ---- collection membership
col_collection_1.objects.link(ob_mc_2_002)
col_collection_1.objects.link(ob_mc_2_001)
col_collection_1.objects.link(ob_mc_2)

# ---- scene / render settings (as saved in the file)
scene.frame_start = 1; scene.frame_end = 41; scene.frame_set(17)
scene.render.engine = 'BLENDER_EEVEE_NEXT'
scene.render.resolution_percentage = 50
scene.render.dither_intensity = 0.0
scene.cycles.use_denoising = False
scene.cycles.samples = 128
scene.cycles.sampling_pattern = 'TABULATED_SOBOL'
scene.cycles.light_sampling_threshold = 0.0
scene.cycles.use_adaptive_sampling = False
scene.cycles.use_light_tree = False
scene.cycles.blur_glossy = 0.0
scene.cycles.sample_clamp_indirect = 0.0
scene.view_settings.view_transform = 'Standard'
bpy.context.view_layer.update()

# ---- added for rendering (the .blend has no active camera and no usable light): camera, sun
cam_auto = bpy.data.cameras.new('AutoCamera')
cam_auto.lens = 50.0
cam_auto.sensor_width = 36.0
cam_auto.clip_end = 1000.0
ob_auto_camera = bpy.data.objects.new('AutoCamera', cam_auto)
scene.collection.objects.link(ob_auto_camera)
ob_auto_camera.location = (6.23941, -7.82157, 5.46119)
ob_auto_camera.rotation_euler = (1.09748, -7.21219e-08, 0.694738)
scene.camera = ob_auto_camera
light_auto_sun = bpy.data.lights.new('AutoSun', 'SUN')
light_auto_sun.energy = 3.0
light_auto_sun.angle = 0.0523599
ob_auto_sun = bpy.data.objects.new('AutoSun', light_auto_sun)
scene.collection.objects.link(ob_auto_sun)
ob_auto_sun.rotation_euler = (0.872665, 0.174533, 0.523599)
bpy.context.view_layer.update()
